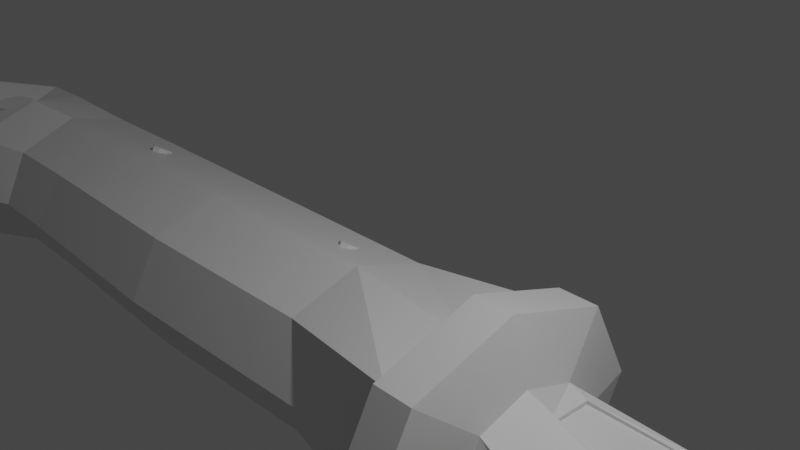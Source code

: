 # Source: cuchillo.blend  (saved by Blender 3.3.6; exported with 4.5.12 LTS)
import bpy
from mathutils import Matrix  # noqa: F401  (used for matrix-valued properties, if any)

bpy.ops.wm.read_factory_settings(use_empty=True)
scene = bpy.context.scene
scene.name = 'Scene'

# ---- collections
col_collection = bpy.data.collections.new('Collection'); scene.collection.children.link(col_collection)

# ---- materials (node trees are filled in below, after node groups)
mat_material = bpy.data.materials.new('Material')
mat_material.alpha_threshold = 0.0
mat_material.use_transparent_shadow = False
mat_material.roughness = 0.5
mat_material.line_color = (0.0, 0.0, 0.0, 1.0)

# ---- material node trees
mat_material.use_nodes = True; mat_material.node_tree.nodes.clear()
_N = mat_material.node_tree.nodes; _L = mat_material.node_tree.links
n0 = _N.new('ShaderNodeOutputMaterial'); n0.name = 'Material Output'; n0.location = (300, 300)
n1 = _N.new('ShaderNodeBsdfPrincipled'); n1.name = 'Principled BSDF'; n1.location = (10, 300)
n1.distribution = 'GGX'
n1.subsurface_method = 'RANDOM_WALK_SKIN'
n1.inputs[3].default_value = 1.45
n1.inputs[27].default_value = (0.0, 0.0, 0.0, 1.0)
n1.inputs[28].default_value = 1.0
_L.new(n1.outputs[0], n0.inputs[0])
n0.is_active_output = True

# ---- world
world_world = bpy.data.worlds.new('World'); scene.world = world_world
world_world.use_nodes = True; world_world.node_tree.nodes.clear()
_N = world_world.node_tree.nodes; _L = world_world.node_tree.links
n0 = _N.new('ShaderNodeOutputWorld'); n0.name = 'World Output'; n0.location = (300, 300)
n1 = _N.new('ShaderNodeBackground'); n1.name = 'Background'; n1.location = (10, 300)
n1.inputs[0].default_value = (0.05088, 0.05088, 0.05088, 1.0)
_L.new(n1.outputs[0], n0.inputs[0])
n0.is_active_output = True
world_world.color = (0.05088, 0.05088, 0.05088)
world_world.use_sun_shadow = False
world_world.sun_shadow_jitter_overblur = 0.0

# ---- cameras
cam_camera = bpy.data.cameras.new('Camera')
cam_camera.clip_end = 100.0
cam_camera.ortho_scale = 7.314

# ---- lights
light_light = bpy.data.lights.new('Light', 'POINT')
light_light.transmission_factor = 0.0
light_light.energy = 1000.0
light_light.shadow_soft_size = 0.1
light_light.shadow_maximum_resolution = 0.006
light_light.use_absolute_resolution = True

# ---- meshes
me_cube = bpy.data.meshes.new('Cube')
me_cube.from_pydata([(14.05, 1.186, 0.1044), (14.05, 1.186, -0.1044), (14.35, -1.055, 0.1044), (14.35, -1.055, -0.1044), (-0.3619, 0.6853, 0.4347), (-0.3619, 0.6853, -0.4347), (-0.6063, -0.6705, 0.5409), (-0.6063, -0.6705, -0.5409), (15.66, 1.218, 0.0985), (15.66, 1.218, -0.0985), (15.77, -0.9233, 0.0985), (15.77, -0.9233, -0.0985), (17.67, 1.1, 0.0629), (17.67, 1.1, -0.0629), (17.54, -0.7617, 0.0629), (17.54, -0.7617, -0.0629), (19.64, 0.7699, 0.03747), (19.64, 0.7699, -0.03747), (19.33, -0.3773, 0.03747), (19.33, -0.3773, -0.03747), (21.1, 0.2461, 0.004659), (21.1, 0.2461, -0.004659), (21.11, 0.2088, 0.004659), (21.11, 0.2088, -0.004659), (12.67, -1.049, -0.1044), (10.99, -1.042, -0.1274), (9.306, -1.036, -0.1274), (7.625, -1.03, -0.1274), (5.945, -1.023, -0.1274), (4.265, -1.017, -0.1919), (2.584, -1.011, -0.1919), (0.904, -1.004, -0.1919), (12.67, -1.049, 0.1044), (10.99, -1.042, 0.1274), (9.306, -1.036, 0.1274), (7.625, -1.03, 0.1274), (5.945, -1.023, 0.1274), (4.265, -1.017, 0.1919), (2.584, -1.011, 0.1919), (0.904, -1.004, 0.1919), (0.8926, 0.9421, -0.1919), (2.56, 0.973, -0.1919), (4.226, 1.004, -0.1919), (5.893, 1.035, -0.1274), (7.56, 1.066, -0.1274), (9.227, 1.097, -0.1274), (10.89, 1.127, -0.1274), (12.56, 1.158, -0.1044), (0.8926, 0.9421, 0.1919), (2.56, 0.973, 0.1919), (4.226, 1.004, 0.1919), (5.893, 1.035, 0.1274), (7.56, 1.066, 0.1274), (9.227, 1.097, 0.1274), (10.89, 1.127, 0.1274), (12.56, 1.158, 0.1044), (20.23, -0.09585, 0.0246), (20.37, 0.576, 0.0246), (20.23, -0.09585, -0.0246), (20.37, 0.576, -0.0246), (14.09, 0.1564, -0.1044), (14.09, 0.1564, 0.1044), (-0.364, 0.08321, 0.4347), (-0.364, 0.08321, -0.4347), (15.72, 0.1473, 0.0985), (15.72, 0.1473, -0.0985), (17.6, 0.1689, 0.0629), (17.6, 0.1689, -0.0629), (19.49, 0.1963, 0.03747), (19.49, 0.1963, -0.03747), (21.11, 0.2275, 0.004659), (21.11, 0.2275, -0.004659), (12.61, 0.1488, -0.1044), (10.94, 0.1402, -0.1274), (9.266, 0.1316, -0.1274), (7.592, 0.123, -0.1274), (5.918, 0.1144, -0.1274), (4.245, 0.1058, -0.1919), (2.571, 0.0972, -0.1919), (0.8972, 0.0886, -0.1919), (12.61, 0.1488, 0.1044), (10.94, 0.1402, 0.1274), (9.266, 0.1316, 0.1274), (7.592, 0.123, 0.1274), (5.918, 0.1144, 0.1274), (4.245, 0.1058, 0.1919), (2.571, 0.0972, 0.1919), (0.8972, 0.0886, 0.1919), (20.3, 0.2401, -0.0246), (20.3, 0.2401, 0.0246), (15.06, -0.9892, -0.1006), (14.94, 1.234, -0.1006), (15.06, -0.9892, 0.1006), (14.94, 1.234, 0.1006), (15.0, 0.1222, 0.1006), (15.0, 0.1222, -0.1006), (-0.6043, 0.003944, 0.7633), (-0.6023, 0.6784, 0.5409), (12.56, 1.222, 0.1044), (14.23, 1.249, 0.1044), (0.8906, 1.03, 0.1919), (2.558, 1.057, 0.1919), (4.224, 1.085, 0.1919), (5.891, 1.112, 0.1274), (7.558, 1.14, 0.1274), (9.225, 1.167, 0.1274), (10.89, 1.194, 0.1274), (14.29, 0.09715, 0.1044), (0.8973, 0.01277, 0.1919), (2.571, 0.02332, 0.1919), (4.245, 0.03387, 0.1919), (5.918, 0.04441, 0.1274), (7.592, 0.05496, 0.1274), (9.266, 0.06551, 0.1274), (10.94, 0.07605, 0.1274), (12.61, 0.0866, 0.1044), (12.56, 1.158, 0.09434), (12.61, 0.1488, 0.09434), (10.89, 1.127, 0.1157), (10.94, 0.1402, 0.1157), (5.893, 1.035, 0.1157), (5.918, 0.1144, 0.1157), (4.226, 1.004, 0.169), (4.245, 0.1058, 0.169), (2.56, 0.973, 0.169), (2.571, 0.0972, 0.169), (0.8926, 0.9421, 0.169), (0.8972, 0.0886, 0.169), (7.592, 0.123, 0.1157), (7.56, 1.066, 0.1157), (9.266, 0.1316, 0.1157), (9.227, 1.097, 0.1157), (-0.364, 0.08321, 0.3832), (-0.3619, 0.6853, 0.3832), (14.05, 1.186, 0.09434), (14.09, 0.1564, 0.09434), (-0.6043, 0.003944, -0.7633), (-0.6023, 0.6784, -0.5409), (-0.8319, -1.364, 1.091), (-0.8239, 1.367, 1.091), (12.56, 1.222, -0.1044), (-0.8279, 0.001715, 1.541), (14.23, 1.249, -0.1044), (0.8906, 1.03, -0.1919), (-1.372, -1.218, 0.9743), (-1.365, 1.219, 0.9743), (2.558, 1.057, -0.1919), (-1.368, 0.0004924, 0.9743), (4.224, 1.085, -0.1919), (5.891, 1.112, -0.1274), (-1.372, -1.365, 1.091), (-1.364, 1.366, 1.091), (7.558, 1.14, -0.1274), (-1.368, 0.0004923, 1.541), (-8.512, 0.1961, 0.9912), (9.225, 1.167, -0.1274), (10.89, 1.194, -0.1274), (-8.756, -0.8695, 0.7354), (-8.463, 0.8146, 0.7866), (14.29, 0.09715, -0.1044), (-9.939, 0.03693, 1.018), (0.8973, 0.01277, -0.1919), (2.571, 0.02332, -0.1919), (-9.85, -0.8611, 0.7213), (-10.03, 0.935, 0.7213), (4.245, 0.03387, -0.1919), (-10.72, -0.1818, 1.142), (5.918, 0.04441, -0.1274), (7.592, 0.05496, -0.1274), (-10.69, -1.192, 0.8087), (-10.75, 0.8285, 0.8087), (9.266, 0.06551, -0.1274), (10.94, 0.07605, -0.1274), (12.61, 0.0866, -0.1044), (-11.38, -1.213, 0.8168), (-11.29, 0.8284, 0.8168), (12.56, 1.158, -0.09434), (-12.18, -0.08114, 1.065), (12.61, 0.1488, -0.09434), (10.89, 1.127, -0.1157), (-12.22, -1.023, 0.7545), (-12.14, 0.8612, 0.7545), (10.94, 0.1402, -0.1157), (-3.43, 0.2265, 1.032), (-3.282, -0.8775, 0.7662), (-3.423, 0.8825, 0.8158), (5.893, 1.035, -0.1157), (5.918, 0.1144, -0.1157), (4.226, 1.004, -0.169), (-5.967, 0.1597, 1.042), (-5.94, 0.8243, 0.8234), (4.245, 0.1058, -0.169), (-5.99, -0.9578, 0.7735), (2.56, 0.973, -0.169), (2.571, 0.0972, -0.169), (14.23, 1.249, 0.0), (-0.6071, -0.9499, 0.0), (14.35, -1.055, 0.0), (-0.6015, 0.9577, 0.0), (15.66, 1.218, 0.0), (15.77, -0.9233, 0.0), (17.67, 1.1, 0.0), (17.54, -0.7617, 0.0), (19.64, 0.7699, 0.0), (19.33, -0.3773, 0.0), (21.1, 0.2461, 0.0), (21.11, 0.2088, 0.0), (0.8906, 1.03, 0.0), (2.558, 1.057, 0.0), (4.224, 1.085, 0.0), (5.891, 1.112, 0.0), (7.558, 1.14, 0.0), (9.225, 1.167, 0.0), (10.89, 1.194, 0.0), (12.56, 1.222, 0.0), (12.67, -1.049, 0.0), (10.99, -1.042, 0.0), (9.306, -1.036, 0.0), (7.625, -1.03, 0.0), (5.945, -1.023, 0.0), (4.265, -1.017, 0.0), (2.584, -1.011, 0.0), (0.904, -1.004, 0.0), (20.23, -0.09585, 0.0), (20.37, 0.576, 0.0), (21.11, 0.2275, 0.0), (14.94, 1.234, 0.0), (15.06, -0.9892, 0.0), (-0.8335, -1.929, 0.0), (-0.8222, 1.933, 0.0), (-1.374, -1.93, 0.0), (-1.363, 1.931, 0.0), (-1.372, -1.218, 0.0), (-1.365, 1.219, 0.0), (-8.786, -1.249, 0.0), (-8.58, 1.345, 0.0), (-9.813, -1.233, 0.0), (-10.06, 1.307, 0.0), (-10.68, -1.611, 0.0), (-10.77, 1.247, 0.0), (-11.4, -1.636, 0.0), (-11.28, 1.251, 0.0), (-12.49, -0.02467, 0.0), (-12.24, -1.414, 0.0), (-12.12, 1.252, 0.0), (-3.259, 1.434, 0.0), (-3.286, -1.274, 0.0), (-5.932, 1.376, 0.0), (-6.0, -1.358, 0.0), (0.8926, 0.9421, -0.169), (0.8972, 0.0886, -0.169), (7.592, 0.123, -0.1157), (7.56, 1.066, -0.1157), (9.266, 0.1316, -0.1157), (9.227, 1.097, -0.1157), (-0.364, 0.08321, -0.3832), (-0.3619, 0.6853, -0.3832), (14.05, 1.186, -0.09434), (14.09, 0.1564, -0.09434), (-0.8319, -1.364, -1.091), (-0.8239, 1.367, -1.091), (-0.8279, 0.001715, -1.541), (-1.372, -1.218, -0.9743), (-1.365, 1.219, -0.9743), (-1.368, 0.0004924, -0.9743), (-1.372, -1.365, -1.091), (-1.364, 1.366, -1.091), (-1.368, 0.0004923, -1.541), (-8.683, 0.04785, -1.038), (-8.756, -0.8695, -0.7354), (-8.61, 0.9652, -0.7354), (-9.939, 0.03693, -1.018), (-9.85, -0.8611, -0.7213), (-10.03, 0.935, -0.7213), (-10.72, -0.1818, -1.142), (-10.69, -1.192, -0.8087), (-10.75, 0.8285, -0.8087), (-11.34, -0.1923, -1.154), (-11.38, -1.213, -0.8168), (-11.29, 0.8284, -0.8168), (-12.18, -0.08114, -1.065), (-12.22, -1.023, -0.7545), (-12.14, 0.8612, -0.7545), (-3.272, 0.07992, -1.082), (-3.282, -0.8775, -0.7662), (-3.263, 1.037, -0.7662), (-5.966, 0.008713, -1.092), (-5.942, 0.9753, -0.7735), (-5.99, -0.9578, -0.7735), (-5.966, 0.008713, 1.092), (-8.683, 0.04785, 1.038), (-8.61, 0.9652, 0.7354), (-5.942, 0.9753, 0.7735), (-3.263, 1.037, 0.7662), (-3.272, 0.07992, 1.082), (-7.908, 0.1835, 1.007), (-7.851, 0.8148, 0.8006), (-7.503, 0.1852, 1.009), (-7.468, 0.818, 0.8021), (-5.568, -0.946, 0.7725), (-5.181, -0.9345, 0.7714), (-4.794, -0.9231, 0.7704), (-4.407, -0.9116, 0.7693), (-4.02, -0.9001, 0.7683), (-3.634, -0.8887, 0.7672), (-3.622, 0.0701, 1.083), (-4.007, 0.05993, 1.085), (-4.392, 0.04975, 1.086), (-4.776, 0.03958, 1.088), (-5.161, 0.02941, 1.089), (-5.546, 0.01924, 1.091), (-3.611, 1.029, 0.7672), (-3.993, 1.02, 0.7683), (-4.376, 1.011, 0.7693), (-4.759, 1.002, 0.7704), (-5.142, 0.9934, 0.7714), (-5.524, 0.9845, 0.7725), (-3.638, -1.286, 0.0), (-4.026, -1.298, 0.0), (-4.414, -1.31, 0.0), (-4.801, -1.322, 0.0), (-5.189, -1.334, 0.0), (-5.577, -1.346, 0.0), (-3.606, 1.426, 0.0), (-3.988, 1.418, 0.0), (-4.37, 1.409, 0.0), (-4.751, 1.401, 0.0), (-5.133, 1.393, 0.0), (-5.515, 1.384, 0.0), (-5.568, -0.946, -0.7725), (-5.181, -0.9345, -0.7714), (-4.794, -0.9231, -0.7704), (-4.407, -0.9116, -0.7693), (-4.02, -0.9001, -0.7683), (-3.634, -0.8887, -0.7672), (-3.622, 0.0701, -1.083), (-4.007, 0.05993, -1.085), (-4.392, 0.04975, -1.086), (-4.776, 0.03958, -1.088), (-5.161, 0.02941, -1.089), (-5.546, 0.01924, -1.091), (-3.611, 1.029, -0.7672), (-3.993, 1.02, -0.7683), (-4.376, 1.011, -0.7693), (-4.759, 1.002, -0.7704), (-5.142, 0.9934, -0.7714), (-5.524, 0.9845, -0.7725), (-3.757, 0.2173, 1.033), (-4.119, 0.2077, 1.035), (-4.482, 0.1982, 1.036), (-4.844, 0.1887, 1.038), (-5.207, 0.1791, 1.039), (-5.569, 0.1696, 1.041), (-3.748, 0.8745, 0.8169), (-4.107, 0.8662, 0.8179), (-4.467, 0.8579, 0.819), (-4.827, 0.8496, 0.8201), (-5.186, 0.8413, 0.8212), (-5.546, 0.833, 0.8223), (-6.354, 0.0143, 1.085), (-6.742, 0.0199, 1.077), (-7.13, 0.02549, 1.069), (-7.519, 0.03108, 1.061), (-7.907, 0.03667, 1.054), (-8.295, 0.04226, 1.046), (-6.323, 0.9738, 0.7681), (-6.704, 0.9724, 0.7626), (-7.086, 0.9709, 0.7572), (-7.467, 0.9695, 0.7517), (-7.848, 0.9681, 0.7463), (-8.229, 0.9666, 0.7408), (-6.354, 0.0143, -1.085), (-6.742, 0.0199, -1.077), (-7.13, 0.02549, -1.069), (-7.519, 0.03108, -1.061), (-7.907, 0.03667, -1.054), (-8.295, 0.04226, -1.046), (-8.361, -0.8821, 0.7408), (-7.965, -0.8947, 0.7463), (-7.57, -0.9073, 0.7517), (-7.175, -0.92, 0.7572), (-6.78, -0.9326, 0.7626), (-6.385, -0.9452, 0.7681), (-6.311, 1.371, 0.0), (-6.689, 1.367, 0.0), (-7.067, 1.363, 0.0), (-7.445, 1.358, 0.0), (-7.823, 1.354, 0.0), (-8.202, 1.35, 0.0), (-6.398, -1.343, 0.0), (-6.796, -1.327, 0.0), (-7.194, -1.312, 0.0), (-7.592, -1.296, 0.0), (-7.99, -1.281, 0.0), (-8.388, -1.265, 0.0), (-6.323, 0.9738, -0.7681), (-6.704, 0.9724, -0.7626), (-7.086, 0.9709, -0.7572), (-7.467, 0.9695, -0.7517), (-7.848, 0.9681, -0.7463), (-8.229, 0.9666, -0.7408), (-8.361, -0.8821, -0.7408), (-7.965, -0.8947, -0.7463), (-7.57, -0.9073, -0.7517), (-7.175, -0.92, -0.7572), (-6.78, -0.9326, -0.7626), (-6.385, -0.9452, -0.7681), (-6.328, 0.8228, 0.8177), (-6.349, 0.1651, 1.035), (-6.711, 0.8214, 0.8122), (-6.736, 0.1707, 1.027), (-7.093, 0.8199, 0.8066), (-7.123, 0.1762, 1.019), (-8.293, 0.1915, 0.9968), (-8.241, 0.8147, 0.7917), (-11.33, -0.1396, 0.7888)], [], [(108, 96, 6, 39), (222, 39, 6, 196), (196, 6, 138, 228), (13, 17, 69, 67), (5, 137, 143, 40), (214, 98, 99, 195), (64, 10, 14, 66), (94, 92, 10, 64), (72, 178, 258, 60), (226, 93, 8, 199), (66, 14, 18, 68), (199, 8, 12, 201), (220, 221, 30, 29), (222, 196, 7, 31), (89, 56, 22, 70), (201, 12, 16, 203), (159, 3, 24, 173), (214, 195, 142, 140), (225, 70, 22, 206), (224, 57, 20, 205), (9, 13, 67, 65), (217, 218, 27, 26), (198, 97, 100, 207), (207, 100, 101, 208), (208, 101, 102, 209), (209, 102, 103, 210), (210, 103, 104, 211), (211, 104, 105, 212), (212, 105, 106, 213), (213, 106, 98, 214), (168, 27, 28, 167), (165, 29, 30, 162), (162, 30, 31, 161), (69, 88, 58, 19), (44, 252, 186, 43), (43, 186, 188, 42), (63, 255, 250, 79), (91, 9, 65, 95), (197, 2, 32, 215), (215, 32, 33, 216), (216, 33, 34, 217), (217, 34, 35, 218), (218, 35, 36, 219), (219, 36, 37, 220), (220, 37, 38, 221), (221, 38, 39, 222), (107, 115, 32, 2), (115, 114, 33, 32), (114, 113, 34, 33), (113, 112, 35, 34), (112, 111, 36, 35), (111, 110, 37, 36), (110, 109, 38, 37), (109, 108, 39, 38), (218, 219, 28, 27), (42, 188, 193, 41), (203, 16, 57, 224), (68, 18, 56, 89), (16, 68, 89, 57), (142, 91, 95, 159), (52, 51, 120, 129), (85, 84, 121, 123), (51, 50, 122, 120), (203, 224, 59, 17), (86, 85, 123, 125), (62, 87, 127, 132), (205, 225, 71, 21), (78, 194, 191, 77), (77, 191, 187, 76), (17, 59, 88, 69), (167, 28, 29, 165), (171, 26, 27, 168), (195, 226, 91, 142), (205, 20, 70, 225), (221, 222, 31, 30), (57, 89, 70, 20), (219, 220, 29, 28), (12, 66, 68, 16), (93, 94, 64, 8), (8, 64, 66, 12), (40, 143, 146, 41), (59, 21, 71, 88), (43, 149, 152, 44), (50, 49, 124, 122), (63, 136, 137, 5), (99, 107, 94, 93), (195, 99, 93, 226), (41, 193, 249, 40), (107, 2, 92, 94), (47, 140, 142, 1), (87, 86, 125, 127), (80, 61, 135, 117), (49, 48, 126, 124), (62, 4, 97, 96), (55, 0, 99, 98), (4, 48, 100, 97), (48, 49, 101, 100), (49, 50, 102, 101), (50, 51, 103, 102), (51, 52, 104, 103), (52, 53, 105, 104), (53, 54, 106, 105), (54, 55, 98, 106), (0, 61, 107, 99), (86, 87, 108, 109), (85, 86, 109, 110), (84, 85, 110, 111), (83, 84, 111, 112), (82, 83, 112, 113), (81, 82, 113, 114), (80, 81, 114, 115), (61, 80, 115, 107), (87, 62, 96, 108), (124, 126, 127, 125), (122, 124, 125, 123), (120, 122, 123, 121), (116, 118, 119, 117), (134, 116, 117, 135), (126, 133, 132, 127), (129, 128, 130, 131), (128, 129, 120, 121), (131, 130, 119, 118), (84, 83, 128, 121), (53, 52, 129, 131), (4, 62, 132, 133), (83, 82, 130, 128), (54, 53, 131, 118), (0, 55, 116, 134), (82, 81, 119, 130), (55, 54, 118, 116), (48, 4, 133, 126), (81, 80, 117, 119), (61, 0, 134, 135), (75, 168, 167, 76), (77, 165, 162, 78), (6, 96, 141, 138), (44, 152, 155, 45), (42, 148, 149, 43), (96, 97, 139, 141), (377, 364, 290, 157), (1, 142, 159, 60), (138, 141, 153, 150), (141, 139, 151, 153), (228, 138, 150, 230), (78, 162, 161, 79), (45, 155, 156, 46), (233, 145, 151, 231), (145, 147, 153, 151), (76, 167, 165, 77), (147, 144, 150, 153), (234, 157, 163, 236), (290, 291, 164, 160), (394, 377, 157, 234), (376, 268, 270, 400), (401, 269, 268, 376), (73, 182, 178, 72), (160, 164, 170, 166), (163, 160, 166, 169), (60, 159, 173, 72), (79, 161, 136, 63), (72, 173, 172, 73), (157, 290, 160, 163), (251, 187, 186, 252), (252, 254, 253, 251), (236, 163, 169, 238), (186, 187, 191, 188), (176, 178, 182, 179), (188, 191, 194, 193), (249, 250, 255, 256), (238, 169, 174, 240), (242, 177, 181, 244), (243, 180, 177, 242), (240, 174, 180, 243), (5, 256, 255, 63), (75, 251, 253, 74), (76, 187, 251, 75), (74, 253, 182, 73), (47, 176, 179, 46), (40, 249, 256, 5), (232, 144, 184, 246), (144, 147, 294, 184), (147, 145, 293, 294), (7, 259, 261, 136), (259, 265, 267, 261), (261, 267, 266, 260), (322, 299, 192, 248), (299, 310, 289, 192), (136, 261, 260, 137), (316, 328, 247, 292), (1, 257, 176, 47), (145, 233, 245, 293), (175, 241, 244, 181), (254, 179, 182, 253), (45, 254, 252, 44), (46, 179, 254, 45), (257, 258, 178, 176), (164, 237, 239, 170), (193, 194, 250, 249), (170, 239, 241, 175), (291, 235, 237, 164), (370, 388, 235, 291), (60, 258, 257, 1), (73, 172, 171, 74), (74, 171, 168, 75), (144, 232, 230, 150), (46, 156, 140, 47), (139, 229, 231, 151), (2, 197, 227, 92), (159, 95, 90, 3), (97, 198, 229, 139), (172, 25, 26, 171), (216, 217, 26, 25), (18, 204, 223, 56), (207, 208, 146, 143), (208, 209, 148, 146), (209, 210, 149, 148), (210, 211, 152, 149), (211, 212, 155, 152), (212, 213, 156, 155), (213, 214, 140, 156), (197, 215, 24, 3), (95, 65, 11, 90), (226, 199, 9, 91), (67, 69, 19, 15), (199, 201, 13, 9), (88, 71, 23, 58), (201, 203, 17, 13), (225, 206, 23, 71), (224, 205, 21, 59), (56, 223, 206, 22), (215, 216, 25, 24), (173, 24, 25, 172), (14, 202, 204, 18), (196, 228, 259, 7), (10, 200, 202, 14), (161, 31, 7, 136), (79, 250, 194, 78), (92, 227, 200, 10), (65, 67, 15, 11), (41, 146, 148, 42), (198, 207, 143, 137), (228, 230, 265, 259), (233, 231, 266, 263), (263, 266, 267, 264), (264, 267, 265, 262), (234, 236, 272, 269), (268, 271, 273, 270), (394, 234, 269, 401), (271, 274, 276, 273), (272, 275, 274, 271), (269, 272, 271, 268), (236, 238, 275, 272), (277, 280, 282, 279), (278, 281, 280, 277), (275, 278, 277, 274), (274, 277, 279, 276), (238, 240, 278, 275), (242, 244, 282, 280), (243, 242, 280, 281), (240, 243, 281, 278), (232, 246, 284, 262), (262, 284, 283, 264), (264, 283, 285, 263), (322, 248, 288, 329), (329, 288, 286, 340), (340, 286, 287, 346), (346, 287, 247, 328), (263, 285, 245, 233), (279, 282, 244, 241), (273, 276, 239, 237), (276, 279, 241, 239), (270, 273, 237, 235), (400, 270, 235, 388), (262, 265, 230, 232), (260, 266, 231, 229), (3, 90, 227, 197), (137, 260, 229, 198), (19, 58, 223, 204), (58, 23, 206, 223), (15, 19, 204, 202), (11, 15, 202, 200), (90, 11, 200, 227), (352, 358, 190, 189), (189, 408, 359, 289), (154, 158, 291, 290), (158, 414, 370, 291), (185, 183, 294, 293), (352, 189, 289, 310), (353, 185, 293, 311), (413, 414, 158, 154), (297, 298, 296, 295), (190, 407, 408, 189), (190, 358, 316, 292), (358, 357, 315, 316), (357, 356, 314, 315), (356, 355, 313, 314), (355, 354, 312, 313), (354, 353, 311, 312), (183, 347, 305, 294), (347, 348, 306, 305), (348, 349, 307, 306), (349, 350, 308, 307), (350, 351, 309, 308), (351, 352, 310, 309), (183, 185, 353, 347), (347, 353, 354, 348), (348, 354, 355, 349), (349, 355, 356, 350), (350, 356, 357, 351), (351, 357, 358, 352), (285, 341, 323, 245), (341, 342, 324, 323), (342, 343, 325, 324), (343, 344, 326, 325), (344, 345, 327, 326), (345, 346, 328, 327), (283, 335, 341, 285), (335, 336, 342, 341), (336, 337, 343, 342), (337, 338, 344, 343), (338, 339, 345, 344), (339, 340, 346, 345), (284, 334, 335, 283), (334, 333, 336, 335), (333, 332, 337, 336), (332, 331, 338, 337), (331, 330, 339, 338), (330, 329, 340, 339), (246, 317, 334, 284), (317, 318, 333, 334), (318, 319, 332, 333), (319, 320, 331, 332), (320, 321, 330, 331), (321, 322, 329, 330), (293, 245, 323, 311), (311, 323, 324, 312), (312, 324, 325, 313), (313, 325, 326, 314), (314, 326, 327, 315), (315, 327, 328, 316), (184, 294, 305, 304), (304, 305, 306, 303), (303, 306, 307, 302), (302, 307, 308, 301), (301, 308, 309, 300), (300, 309, 310, 299), (246, 184, 304, 317), (317, 304, 303, 318), (318, 303, 302, 319), (319, 302, 301, 320), (320, 301, 300, 321), (321, 300, 299, 322), (287, 395, 383, 247), (395, 396, 384, 383), (396, 397, 385, 384), (397, 398, 386, 385), (398, 399, 387, 386), (399, 400, 388, 387), (248, 389, 406, 288), (389, 390, 405, 406), (390, 391, 404, 405), (391, 392, 403, 404), (392, 393, 402, 403), (393, 394, 401, 402), (292, 247, 383, 365), (365, 383, 384, 366), (366, 384, 385, 367), (367, 385, 386, 368), (368, 386, 387, 369), (369, 387, 388, 370), (288, 406, 371, 286), (406, 405, 372, 371), (405, 404, 373, 372), (404, 403, 374, 373), (403, 402, 375, 374), (402, 401, 376, 375), (286, 371, 395, 287), (371, 372, 396, 395), (372, 373, 397, 396), (373, 374, 398, 397), (374, 375, 399, 398), (375, 376, 400, 399), (248, 192, 382, 389), (389, 382, 381, 390), (390, 381, 380, 391), (391, 380, 379, 392), (392, 379, 378, 393), (393, 378, 377, 394), (192, 289, 359, 382), (382, 359, 360, 381), (381, 360, 361, 380), (380, 361, 362, 379), (379, 362, 363, 378), (378, 363, 364, 377), (408, 407, 409, 410), (365, 407, 190, 292), (359, 408, 410, 360), (360, 410, 412, 361), (366, 409, 407, 365), (410, 409, 411, 412), (412, 411, 298, 297), (367, 411, 409, 366), (361, 412, 297, 362), (295, 296, 414, 413), (364, 413, 154, 290), (370, 414, 296, 369), (369, 296, 298, 368), (363, 295, 413, 364), (362, 297, 295, 363), (368, 298, 411, 367), (166, 170, 175, 415), (166, 415, 174, 169), (415, 175, 181, 177), (174, 415, 177, 180)])
_uv = me_cube.uv_layers.new(name='UVMap')
_uv.uv.foreach_set('vector', [0.8472, 0.625, 0.875, 0.625, 0.875, 0.75, 0.8472, 0.75, 0.5, 0.9722, 0.625, 0.9722, 0.625, 1.0, 0.5, 1.0, 0.5, 1.0, 0.625, 1.0, 0.625, 1.0, 0.5, 1.0, 0.625, 0.5, 0.625, 0.5, 0.625, 0.625, 0.625, 0.625, 0.8719, 0.523, 0.875, 0.5, 0.8472, 0.5, 0.8472, 0.5227, 0.5, 0.4722, 0.625, 0.4722, 0.625, 0.5, 0.5, 0.5, 0.625, 0.625, 0.625, 0.75, 0.625, 0.75, 0.625, 0.625, 0.625, 0.625, 0.625, 0.75, 0.625, 0.75, 0.625, 0.625, 0.6527, 0.6047, 0.6527, 0.6047, 0.6281, 0.6049, 0.6281, 0.6049, 0.5, 0.5, 0.625, 0.5, 0.625, 0.5, 0.5, 0.5, 0.625, 0.625, 0.625, 0.75, 0.625, 0.75, 0.625, 0.625, 0.5, 0.5, 0.625, 0.5, 0.625, 0.5, 0.5, 0.5, 0.5, 0.9167, 0.5, 0.9444, 0.625, 0.9444, 0.625, 0.9167, 0.5, 0.9722, 0.5, 1.0, 0.625, 1.0, 0.625, 0.9722, 0.625, 0.625, 0.625, 0.75, 0.625, 0.75, 0.625, 0.625, 0.5, 0.5, 0.625, 0.5, 0.625, 0.5, 0.5, 0.5, 0.625, 0.625, 0.625, 0.75, 0.6528, 0.75, 0.6528, 0.625, 0.5, 0.4722, 0.5, 0.5, 0.625, 0.5, 0.625, 0.4722, 0.5, 0.625, 0.625, 0.625, 0.625, 0.75, 0.5, 0.75, 0.5, 0.5, 0.625, 0.5, 0.625, 0.5, 0.5, 0.5, 0.625, 0.5, 0.625, 0.5, 0.625, 0.625, 0.625, 0.625, 0.5, 0.8333, 0.5, 0.8611, 0.625, 0.8611, 0.625, 0.8333, 0.5, 0.25, 0.625, 0.25, 0.625, 0.2778, 0.5, 0.2778, 0.5, 0.2778, 0.625, 0.2778, 0.625, 0.3056, 0.5, 0.3056, 0.5, 0.3056, 0.625, 0.3056, 0.625, 0.3333, 0.5, 0.3333, 0.5, 0.3333, 0.625, 0.3333, 0.625, 0.3611, 0.5, 0.3611, 0.5, 0.3611, 0.625, 0.3611, 0.625, 0.3889, 0.5, 0.3889, 0.5, 0.3889, 0.625, 0.3889, 0.625, 0.4167, 0.5, 0.4167, 0.5, 0.4167, 0.625, 0.4167, 0.625, 0.4444, 0.5, 0.4444, 0.5, 0.4444, 0.625, 0.4444, 0.625, 0.4722, 0.5, 0.4722, 0.7361, 0.625, 0.7361, 0.75, 0.7639, 0.75, 0.7639, 0.625, 0.7917, 0.625, 0.7917, 0.75, 0.8194, 0.75, 0.8194, 0.625, 0.8194, 0.625, 0.8194, 0.75, 0.8472, 0.75, 0.8472, 0.625, 0.625, 0.625, 0.625, 0.625, 0.625, 0.75, 0.625, 0.75, 0.7362, 0.5213, 0.7362, 0.5213, 0.7639, 0.5216, 0.7639, 0.5216, 0.7639, 0.5216, 0.7639, 0.5216, 0.7917, 0.5219, 0.7917, 0.5219, 0.8719, 0.602, 0.8719, 0.602, 0.8472, 0.6023, 0.8472, 0.6023, 0.625, 0.5, 0.625, 0.5, 0.625, 0.625, 0.625, 0.625, 0.5, 0.75, 0.625, 0.75, 0.625, 0.7778, 0.5, 0.7778, 0.5, 0.7778, 0.625, 0.7778, 0.625, 0.8056, 0.5, 0.8056, 0.5, 0.8056, 0.625, 0.8056, 0.625, 0.8333, 0.5, 0.8333, 0.5, 0.8333, 0.625, 0.8333, 0.625, 0.8611, 0.5, 0.8611, 0.5, 0.8611, 0.625, 0.8611, 0.625, 0.8889, 0.5, 0.8889, 0.5, 0.8889, 0.625, 0.8889, 0.625, 0.9167, 0.5, 0.9167, 0.5, 0.9167, 0.625, 0.9167, 0.625, 0.9444, 0.5, 0.9444, 0.5, 0.9444, 0.625, 0.9444, 0.625, 0.9722, 0.5, 0.9722, 0.625, 0.625, 0.6528, 0.625, 0.6528, 0.75, 0.625, 0.75, 0.6528, 0.625, 0.6806, 0.625, 0.6806, 0.75, 0.6528, 0.75, 0.6806, 0.625, 0.7083, 0.625, 0.7083, 0.75, 0.6806, 0.75, 0.7083, 0.625, 0.7361, 0.625, 0.7361, 0.75, 0.7083, 0.75, 0.7361, 0.625, 0.7639, 0.625, 0.7639, 0.75, 0.7361, 0.75, 0.7639, 0.625, 0.7917, 0.625, 0.7917, 0.75, 0.7639, 0.75, 0.7917, 0.625, 0.8194, 0.625, 0.8194, 0.75, 0.7917, 0.75, 0.8194, 0.625, 0.8472, 0.625, 0.8472, 0.75, 0.8194, 0.75, 0.5, 0.8611, 0.5, 0.8889, 0.625, 0.8889, 0.625, 0.8611, 0.7917, 0.5219, 0.7917, 0.5219, 0.8194, 0.5223, 0.8194, 0.5223, 0.5, 0.5, 0.625, 0.5, 0.625, 0.5, 0.5, 0.5, 0.625, 0.625, 0.625, 0.75, 0.625, 0.75, 0.625, 0.625, 0.625, 0.5, 0.625, 0.625, 0.625, 0.625, 0.625, 0.5, 0.625, 0.5, 0.625, 0.5, 0.625, 0.625, 0.625, 0.625, 0.7362, 0.5213, 0.7639, 0.5216, 0.7639, 0.5216, 0.7362, 0.5213, 0.7916, 0.6031, 0.7638, 0.6034, 0.7638, 0.6034, 0.7916, 0.6031, 0.7639, 0.5216, 0.7917, 0.5219, 0.7917, 0.5219, 0.7639, 0.5216, 0.5, 0.5, 0.5, 0.5, 0.625, 0.5, 0.625, 0.5, 0.8194, 0.6027, 0.7916, 0.6031, 0.7916, 0.6031, 0.8194, 0.6027, 0.8719, 0.602, 0.8472, 0.6023, 0.8472, 0.6023, 0.8719, 0.602, 0.5, 0.5, 0.5, 0.625, 0.625, 0.625, 0.625, 0.5, 0.8194, 0.6027, 0.8194, 0.6027, 0.7916, 0.6031, 0.7916, 0.6031, 0.7916, 0.6031, 0.7916, 0.6031, 0.7638, 0.6034, 0.7638, 0.6034, 0.625, 0.5, 0.625, 0.5, 0.625, 0.625, 0.625, 0.625, 0.7639, 0.625, 0.7639, 0.75, 0.7917, 0.75, 0.7917, 0.625, 0.7083, 0.625, 0.7083, 0.75, 0.7361, 0.75, 0.7361, 0.625, 0.5, 0.5, 0.5, 0.5, 0.625, 0.5, 0.625, 0.5, 0.5, 0.5, 0.625, 0.5, 0.625, 0.625, 0.5, 0.625, 0.5, 0.9444, 0.5, 0.9722, 0.625, 0.9722, 0.625, 0.9444, 0.625, 0.5, 0.625, 0.625, 0.625, 0.625, 0.625, 0.5, 0.5, 0.8889, 0.5, 0.9167, 0.625, 0.9167, 0.625, 0.8889, 0.625, 0.5, 0.625, 0.625, 0.625, 0.625, 0.625, 0.5, 0.625, 0.5, 0.625, 0.625, 0.625, 0.625, 0.625, 0.5, 0.625, 0.5, 0.625, 0.625, 0.625, 0.625, 0.625, 0.5, 0.8472, 0.5227, 0.8472, 0.5, 0.8194, 0.5, 0.8194, 0.5223, 0.625, 0.5, 0.625, 0.5, 0.625, 0.625, 0.625, 0.625, 0.7639, 0.5216, 0.7639, 0.5, 0.7361, 0.5, 0.7362, 0.5213, 0.7917, 0.5219, 0.8194, 0.5223, 0.8194, 0.5223, 0.7917, 0.5219, 0.8719, 0.602, 0.875, 0.625, 0.875, 0.5, 0.8719, 0.523, 0.625, 0.5, 0.625, 0.625, 0.625, 0.625, 0.625, 0.5, 0.5, 0.5, 0.625, 0.5, 0.625, 0.5, 0.5, 0.5, 0.8194, 0.5223, 0.8194, 0.5223, 0.8472, 0.5227, 0.8472, 0.5227, 0.625, 0.625, 0.625, 0.75, 0.625, 0.75, 0.625, 0.625, 0.6529, 0.5203, 0.6528, 0.5, 0.625, 0.5, 0.6281, 0.5201, 0.8472, 0.6023, 0.8194, 0.6027, 0.8194, 0.6027, 0.8472, 0.6023, 0.6527, 0.6047, 0.6281, 0.6049, 0.6281, 0.6049, 0.6527, 0.6047, 0.8194, 0.5223, 0.8472, 0.5227, 0.8472, 0.5227, 0.8194, 0.5223, 0.8719, 0.602, 0.8719, 0.523, 0.875, 0.5, 0.875, 0.625, 0.6529, 0.5203, 0.6281, 0.5201, 0.625, 0.5, 0.6528, 0.5, 0.8719, 0.523, 0.8472, 0.5227, 0.8472, 0.5, 0.875, 0.5, 0.8472, 0.5227, 0.8194, 0.5223, 0.8194, 0.5, 0.8472, 0.5, 0.8194, 0.5223, 0.7917, 0.5219, 0.7917, 0.5, 0.8194, 0.5, 0.7917, 0.5219, 0.7639, 0.5216, 0.7639, 0.5, 0.7917, 0.5, 0.7639, 0.5216, 0.7362, 0.5213, 0.7361, 0.5, 0.7639, 0.5, 0.7362, 0.5213, 0.7084, 0.5209, 0.7083, 0.5, 0.7361, 0.5, 0.7084, 0.5209, 0.6806, 0.5206, 0.6806, 0.5, 0.7083, 0.5, 0.6806, 0.5206, 0.6529, 0.5203, 0.6528, 0.5, 0.6806, 0.5, 0.6281, 0.5201, 0.6281, 0.6049, 0.625, 0.625, 0.625, 0.5, 0.8194, 0.6027, 0.8472, 0.6023, 0.8472, 0.625, 0.8194, 0.625, 0.7916, 0.6031, 0.8194, 0.6027, 0.8194, 0.625, 0.7917, 0.625, 0.7638, 0.6034, 0.7916, 0.6031, 0.7917, 0.625, 0.7639, 0.625, 0.736, 0.6037, 0.7638, 0.6034, 0.7639, 0.625, 0.7361, 0.625, 0.7082, 0.6041, 0.736, 0.6037, 0.7361, 0.625, 0.7083, 0.625, 0.6804, 0.6044, 0.7082, 0.6041, 0.7083, 0.625, 0.6806, 0.625, 0.6527, 0.6047, 0.6804, 0.6044, 0.6806, 0.625, 0.6528, 0.625, 0.6281, 0.6049, 0.6527, 0.6047, 0.6528, 0.625, 0.625, 0.625, 0.8472, 0.6023, 0.8719, 0.602, 0.875, 0.625, 0.8472, 0.625, 0.8194, 0.5223, 0.8472, 0.5227, 0.8472, 0.6023, 0.8194, 0.6027, 0.7917, 0.5219, 0.8194, 0.5223, 0.8194, 0.6027, 0.7916, 0.6031, 0.7639, 0.5216, 0.7917, 0.5219, 0.7916, 0.6031, 0.7638, 0.6034, 0.6529, 0.5203, 0.6806, 0.5206, 0.6804, 0.6044, 0.6527, 0.6047, 0.6281, 0.5201, 0.6529, 0.5203, 0.6527, 0.6047, 0.6281, 0.6049, 0.8472, 0.5227, 0.8719, 0.523, 0.8719, 0.602, 0.8472, 0.6023, 0.7362, 0.5213, 0.736, 0.6037, 0.7082, 0.6041, 0.7084, 0.5209, 0.736, 0.6037, 0.7362, 0.5213, 0.7639, 0.5216, 0.7638, 0.6034, 0.7084, 0.5209, 0.7082, 0.6041, 0.6804, 0.6044, 0.6806, 0.5206, 0.7638, 0.6034, 0.736, 0.6037, 0.736, 0.6037, 0.7638, 0.6034, 0.7084, 0.5209, 0.7362, 0.5213, 0.7362, 0.5213, 0.7084, 0.5209, 0.8719, 0.523, 0.8719, 0.602, 0.8719, 0.602, 0.8719, 0.523, 0.736, 0.6037, 0.7082, 0.6041, 0.7082, 0.6041, 0.736, 0.6037, 0.6806, 0.5206, 0.7084, 0.5209, 0.7084, 0.5209, 0.6806, 0.5206, 0.6281, 0.5201, 0.6529, 0.5203, 0.6529, 0.5203, 0.6281, 0.5201, 0.7082, 0.6041, 0.6804, 0.6044, 0.6804, 0.6044, 0.7082, 0.6041, 0.6529, 0.5203, 0.6806, 0.5206, 0.6806, 0.5206, 0.6529, 0.5203, 0.8472, 0.5227, 0.8719, 0.523, 0.8719, 0.523, 0.8472, 0.5227, 0.6804, 0.6044, 0.6527, 0.6047, 0.6527, 0.6047, 0.6804, 0.6044, 0.6281, 0.6049, 0.6281, 0.5201, 0.6281, 0.5201, 0.6281, 0.6049, 0.736, 0.6037, 0.7361, 0.625, 0.7639, 0.625, 0.7638, 0.6034, 0.7916, 0.6031, 0.7917, 0.625, 0.8194, 0.625, 0.8194, 0.6027, 0.875, 0.75, 0.875, 0.625, 0.875, 0.625, 0.875, 0.75, 0.7362, 0.5213, 0.7361, 0.5, 0.7083, 0.5, 0.7084, 0.5209, 0.7917, 0.5219, 0.7917, 0.5, 0.7639, 0.5, 0.7639, 0.5216, 0.875, 0.625, 0.875, 0.5, 0.875, 0.5, 0.875, 0.625, 0.5953, 0.02975, 0.5953, 0.125, 0.5953, 0.125, 0.5953, 0.02975, 0.6281, 0.5201, 0.625, 0.5, 0.625, 0.625, 0.6281, 0.6049, 0.875, 0.75, 0.875, 0.625, 0.875, 0.625, 0.875, 0.75, 0.875, 0.625, 0.875, 0.5, 0.875, 0.5, 0.875, 0.625, 0.5, 1.0, 0.625, 1.0, 0.625, 1.0, 0.5, 1.0, 0.8194, 0.6027, 0.8194, 0.625, 0.8472, 0.625, 0.8472, 0.6023, 0.7084, 0.5209, 0.7083, 0.5, 0.6806, 0.5, 0.6806, 0.5206, 0.5, 0.2203, 0.5953, 0.2203, 0.625, 0.25, 0.5, 0.25, 0.5953, 0.2203, 0.5953, 0.125, 0.625, 0.125, 0.625, 0.25, 0.7638, 0.6034, 0.7639, 0.625, 0.7917, 0.625, 0.7916, 0.6031, 0.5953, 0.125, 0.5953, 0.02975, 0.625, 0.0, 0.625, 0.125, 0.5, 0.02975, 0.5953, 0.02975, 0.5953, 0.02975, 0.5, 0.02975, 0.5953, 0.125, 0.5953, 0.2203, 0.5953, 0.2203, 0.5953, 0.125, 0.5, 0.02975, 0.5953, 0.02975, 0.5953, 0.02975, 0.5, 0.02975, 0.5953, 0.125, 0.5953, 0.125, 0.5953, 0.2203, 0.5953, 0.2203, 0.5953, 0.02975, 0.5953, 0.02975, 0.5953, 0.125, 0.5953, 0.125, 0.6804, 0.6044, 0.6804, 0.6044, 0.6527, 0.6047, 0.6527, 0.6047, 0.5953, 0.125, 0.5953, 0.2203, 0.5953, 0.2203, 0.5953, 0.125, 0.5953, 0.02975, 0.5953, 0.125, 0.5953, 0.125, 0.5953, 0.02975, 0.6281, 0.6049, 0.625, 0.625, 0.6528, 0.625, 0.6527, 0.6047, 0.8472, 0.6023, 0.8472, 0.625, 0.875, 0.625, 0.8719, 0.602, 0.6527, 0.6047, 0.6528, 0.625, 0.6806, 0.625, 0.6804, 0.6044, 0.5953, 0.02975, 0.5953, 0.125, 0.5953, 0.125, 0.5953, 0.02975, 0.736, 0.6037, 0.7638, 0.6034, 0.7639, 0.5216, 0.7362, 0.5213, 0.7362, 0.5213, 0.7084, 0.5209, 0.7082, 0.6041, 0.736, 0.6037, 0.5, 0.02975, 0.5953, 0.02975, 0.5953, 0.02975, 0.5, 0.02975, 0.7639, 0.5216, 0.7638, 0.6034, 0.7916, 0.6031, 0.7917, 0.5219, 0.6529, 0.5203, 0.6527, 0.6047, 0.6804, 0.6044, 0.6806, 0.5206, 0.7917, 0.5219, 0.7916, 0.6031, 0.8194, 0.6027, 0.8194, 0.5223, 0.8472, 0.5227, 0.8472, 0.6023, 0.8719, 0.602, 0.8719, 0.523, 0.5, 0.02975, 0.5953, 0.02975, 0.5953, 0.02975, 0.5, 0.02975, 0.5, 0.125, 0.5953, 0.125, 0.5953, 0.2203, 0.5, 0.2203, 0.5, 0.02975, 0.5953, 0.02975, 0.5953, 0.125, 0.5, 0.125, 0.5, 0.02975, 0.5953, 0.02975, 0.5953, 0.02975, 0.5, 0.02975, 0.8719, 0.523, 0.8719, 0.523, 0.8719, 0.602, 0.8719, 0.602, 0.736, 0.6037, 0.736, 0.6037, 0.7082, 0.6041, 0.7082, 0.6041, 0.7638, 0.6034, 0.7638, 0.6034, 0.736, 0.6037, 0.736, 0.6037, 0.7082, 0.6041, 0.7082, 0.6041, 0.6804, 0.6044, 0.6804, 0.6044, 0.6529, 0.5203, 0.6529, 0.5203, 0.6806, 0.5206, 0.6806, 0.5206, 0.8472, 0.5227, 0.8472, 0.5227, 0.8719, 0.523, 0.8719, 0.523, 0.5, 0.02975, 0.5953, 0.02975, 0.5953, 0.02975, 0.5, 0.02975, 0.5953, 0.02975, 0.5953, 0.125, 0.5953, 0.125, 0.5953, 0.02975, 0.5953, 0.125, 0.5953, 0.2203, 0.5953, 0.2203, 0.5953, 0.125, 0.875, 0.75, 0.875, 0.75, 0.875, 0.625, 0.875, 0.625, 0.875, 0.75, 0.875, 0.75, 0.875, 0.625, 0.875, 0.625, 0.875, 0.625, 0.875, 0.625, 0.875, 0.5, 0.875, 0.5, 0.5, 0.02975, 0.5953, 0.02975, 0.5953, 0.02975, 0.5, 0.02975, 0.5953, 0.02975, 0.5953, 0.125, 0.5953, 0.125, 0.5953, 0.02975, 0.875, 0.625, 0.875, 0.625, 0.875, 0.5, 0.875, 0.5, 0.5953, 0.2203, 0.5, 0.2203, 0.5, 0.2203, 0.5953, 0.2203, 0.6281, 0.5201, 0.6281, 0.5201, 0.6529, 0.5203, 0.6529, 0.5203, 0.5953, 0.2203, 0.5, 0.2203, 0.5, 0.2203, 0.5953, 0.2203, 0.5953, 0.2203, 0.5, 0.2203, 0.5, 0.2203, 0.5953, 0.2203, 0.7084, 0.5209, 0.6806, 0.5206, 0.6804, 0.6044, 0.7082, 0.6041, 0.7084, 0.5209, 0.7084, 0.5209, 0.7362, 0.5213, 0.7362, 0.5213, 0.6806, 0.5206, 0.6806, 0.5206, 0.7084, 0.5209, 0.7084, 0.5209, 0.6281, 0.5201, 0.6281, 0.6049, 0.6527, 0.6047, 0.6529, 0.5203, 0.5953, 0.2203, 0.5, 0.2203, 0.5, 0.2203, 0.5953, 0.2203, 0.8194, 0.5223, 0.8194, 0.6027, 0.8472, 0.6023, 0.8472, 0.5227, 0.5953, 0.2203, 0.5, 0.2203, 0.5, 0.2203, 0.5953, 0.2203, 0.5953, 0.2203, 0.5, 0.2203, 0.5, 0.2203, 0.5953, 0.2203, 0.5953, 0.2203, 0.5, 0.2203, 0.5, 0.2203, 0.5953, 0.2203, 0.6281, 0.6049, 0.6281, 0.6049, 0.6281, 0.5201, 0.6281, 0.5201, 0.6804, 0.6044, 0.6806, 0.625, 0.7083, 0.625, 0.7082, 0.6041, 0.7082, 0.6041, 0.7083, 0.625, 0.7361, 0.625, 0.736, 0.6037, 0.5953, 0.02975, 0.5, 0.02975, 0.5, 0.0, 0.625, 0.0, 0.6806, 0.5206, 0.6806, 0.5, 0.6528, 0.5, 0.6529, 0.5203, 0.625, 0.25, 0.5, 0.25, 0.5, 0.25, 0.625, 0.25, 0.625, 0.75, 0.5, 0.75, 0.5, 0.75, 0.625, 0.75, 0.625, 0.625, 0.625, 0.625, 0.625, 0.75, 0.625, 0.75, 0.625, 0.25, 0.5, 0.25, 0.5, 0.25, 0.625, 0.25, 0.6806, 0.625, 0.6806, 0.75, 0.7083, 0.75, 0.7083, 0.625, 0.5, 0.8056, 0.5, 0.8333, 0.625, 0.8333, 0.625, 0.8056, 0.625, 0.75, 0.5, 0.75, 0.5, 0.75, 0.625, 0.75, 0.5, 0.2778, 0.5, 0.3056, 0.625, 0.3056, 0.625, 0.2778, 0.5, 0.3056, 0.5, 0.3333, 0.625, 0.3333, 0.625, 0.3056, 0.5, 0.3333, 0.5, 0.3611, 0.625, 0.3611, 0.625, 0.3333, 0.5, 0.3611, 0.5, 0.3889, 0.625, 0.3889, 0.625, 0.3611, 0.5, 0.3889, 0.5, 0.4167, 0.625, 0.4167, 0.625, 0.3889, 0.5, 0.4167, 0.5, 0.4444, 0.625, 0.4444, 0.625, 0.4167, 0.5, 0.4444, 0.5, 0.4722, 0.625, 0.4722, 0.625, 0.4444, 0.5, 0.75, 0.5, 0.7778, 0.625, 0.7778, 0.625, 0.75, 0.625, 0.625, 0.625, 0.625, 0.625, 0.75, 0.625, 0.75, 0.5, 0.5, 0.5, 0.5, 0.625, 0.5, 0.625, 0.5, 0.625, 0.625, 0.625, 0.625, 0.625, 0.75, 0.625, 0.75, 0.5, 0.5, 0.5, 0.5, 0.625, 0.5, 0.625, 0.5, 0.625, 0.625, 0.625, 0.625, 0.625, 0.75, 0.625, 0.75, 0.5, 0.5, 0.5, 0.5, 0.625, 0.5, 0.625, 0.5, 0.5, 0.625, 0.5, 0.75, 0.625, 0.75, 0.625, 0.625, 0.5, 0.5, 0.5, 0.5, 0.625, 0.5, 0.625, 0.5, 0.625, 0.75, 0.5, 0.75, 0.5, 0.75, 0.625, 0.75, 0.5, 0.7778, 0.5, 0.8056, 0.625, 0.8056, 0.625, 0.7778, 0.6528, 0.625, 0.6528, 0.75, 0.6806, 0.75, 0.6806, 0.625, 0.625, 0.75, 0.5, 0.75, 0.5, 0.75, 0.625, 0.75, 0.5, 1.0, 0.5, 1.0, 0.625, 1.0, 0.625, 1.0, 0.625, 0.75, 0.5, 0.75, 0.5, 0.75, 0.625, 0.75, 0.8472, 0.625, 0.8472, 0.75, 0.875, 0.75, 0.875, 0.625, 0.8472, 0.6023, 0.8472, 0.6023, 0.8194, 0.6027, 0.8194, 0.6027, 0.625, 0.75, 0.5, 0.75, 0.5, 0.75, 0.625, 0.75, 0.625, 0.625, 0.625, 0.625, 0.625, 0.75, 0.625, 0.75, 0.8194, 0.5223, 0.8194, 0.5, 0.7917, 0.5, 0.7917, 0.5219, 0.5, 0.25, 0.5, 0.2778, 0.625, 0.2778, 0.625, 0.25, 0.5, 1.0, 0.5, 1.0, 0.625, 1.0, 0.625, 1.0, 0.5, 0.2203, 0.5, 0.25, 0.625, 0.25, 0.5953, 0.2203, 0.5953, 0.2203, 0.625, 0.25, 0.625, 0.125, 0.5953, 0.125, 0.5953, 0.125, 0.625, 0.125, 0.625, 0.0, 0.5953, 0.02975, 0.5, 0.02975, 0.5, 0.02975, 0.5953, 0.02975, 0.5953, 0.02975, 0.5953, 0.125, 0.5953, 0.125, 0.5953, 0.2203, 0.5953, 0.2203, 0.5, 0.02975, 0.5, 0.02975, 0.5953, 0.02975, 0.5953, 0.02975, 0.5953, 0.125, 0.5953, 0.125, 0.5953, 0.2203, 0.5953, 0.2203, 0.5953, 0.02975, 0.5953, 0.02975, 0.5953, 0.125, 0.5953, 0.125, 0.5953, 0.02975, 0.5953, 0.02975, 0.5953, 0.125, 0.5953, 0.125, 0.5, 0.02975, 0.5, 0.02975, 0.5953, 0.02975, 0.5953, 0.02975, 0.5953, 0.125, 0.5953, 0.125, 0.5953, 0.2203, 0.5953, 0.2203, 0.5953, 0.02975, 0.5953, 0.02975, 0.5953, 0.125, 0.5953, 0.125, 0.5953, 0.02975, 0.5953, 0.02975, 0.5953, 0.125, 0.5953, 0.125, 0.5953, 0.125, 0.5953, 0.125, 0.5953, 0.2203, 0.5953, 0.2203, 0.5, 0.02975, 0.5, 0.02975, 0.5953, 0.02975, 0.5953, 0.02975, 0.5, 0.125, 0.5, 0.2203, 0.5953, 0.2203, 0.5953, 0.125, 0.5, 0.02975, 0.5, 0.125, 0.5953, 0.125, 0.5953, 0.02975, 0.5, 0.02975, 0.5, 0.02975, 0.5953, 0.02975, 0.5953, 0.02975, 0.5, 0.02975, 0.5, 0.02975, 0.5953, 0.02975, 0.5953, 0.02975, 0.5953, 0.02975, 0.5953, 0.02975, 0.5953, 0.125, 0.5953, 0.125, 0.5953, 0.125, 0.5953, 0.125, 0.5953, 0.2203, 0.5953, 0.2203, 0.5, 0.02975, 0.5, 0.02975, 0.5953, 0.02975, 0.5953, 0.02975, 0.5953, 0.02975, 0.5953, 0.02975, 0.5953, 0.125, 0.5953, 0.125, 0.5953, 0.125, 0.5953, 0.125, 0.5953, 0.2203, 0.5953, 0.2203, 0.5953, 0.2203, 0.5953, 0.2203, 0.5, 0.2203, 0.5, 0.2203, 0.5953, 0.2203, 0.5953, 0.2203, 0.5, 0.2203, 0.5, 0.2203, 0.5953, 0.2203, 0.5953, 0.2203, 0.5, 0.2203, 0.5, 0.2203, 0.5953, 0.2203, 0.5953, 0.2203, 0.5, 0.2203, 0.5, 0.2203, 0.5953, 0.2203, 0.5953, 0.2203, 0.5, 0.2203, 0.5, 0.2203, 0.5953, 0.2203, 0.5953, 0.2203, 0.5, 0.2203, 0.5, 0.2203, 0.5953, 0.2203, 0.5953, 0.2203, 0.5, 0.2203, 0.5, 0.2203, 0.5953, 0.02975, 0.625, 0.0, 0.5, 0.0, 0.5, 0.02975, 0.625, 0.25, 0.625, 0.25, 0.5, 0.25, 0.5, 0.25, 0.625, 0.75, 0.625, 0.75, 0.5, 0.75, 0.5, 0.75, 0.625, 0.25, 0.625, 0.25, 0.5, 0.25, 0.5, 0.25, 0.625, 0.75, 0.625, 0.75, 0.5, 0.75, 0.5, 0.75, 0.625, 0.75, 0.625, 0.75, 0.5, 0.75, 0.5, 0.75, 0.625, 0.75, 0.625, 0.75, 0.5, 0.75, 0.5, 0.75, 0.625, 0.75, 0.625, 0.75, 0.5, 0.75, 0.5, 0.75, 0.625, 0.75, 0.625, 0.75, 0.5, 0.75, 0.5, 0.75, 0.5953, 0.1395, 0.5953, 0.205, 0.5953, 0.205, 0.5953, 0.1394, 0.5953, 0.1394, 0.5953, 0.1396, 0.5953, 0.125, 0.5953, 0.125, 0.5953, 0.1405, 0.5953, 0.2047, 0.5953, 0.2203, 0.5953, 0.125, 0.5953, 0.2047, 0.5953, 0.2047, 0.5953, 0.2203, 0.5953, 0.2203, 0.5953, 0.2052, 0.5953, 0.14, 0.5953, 0.125, 0.5953, 0.2203, 0.5953, 0.1395, 0.5953, 0.1394, 0.5953, 0.125, 0.5953, 0.125, 0.5953, 0.2052, 0.5953, 0.2052, 0.5953, 0.2203, 0.5953, 0.2203, 0.5953, 0.1404, 0.5953, 0.2047, 0.5953, 0.2047, 0.5953, 0.1405, 0.5953, 0.1402, 0.5953, 0.2048, 0.5953, 0.2048, 0.5953, 0.1402, 0.5953, 0.205, 0.5953, 0.2049, 0.5953, 0.1396, 0.5953, 0.1394, 0.5953, 0.205, 0.5953, 0.205, 0.5953, 0.2203, 0.5953, 0.2203, 0.5953, 0.205, 0.5953, 0.205, 0.5953, 0.2203, 0.5953, 0.2203, 0.5953, 0.205, 0.5953, 0.2051, 0.5953, 0.2203, 0.5953, 0.2203, 0.5953, 0.2051, 0.5953, 0.2051, 0.5953, 0.2203, 0.5953, 0.2203, 0.5953, 0.2051, 0.5953, 0.2051, 0.5953, 0.2203, 0.5953, 0.2203, 0.5953, 0.2051, 0.5953, 0.2052, 0.5953, 0.2203, 0.5953, 0.2203, 0.5953, 0.14, 0.5953, 0.1399, 0.5953, 0.125, 0.5953, 0.125, 0.5953, 0.1399, 0.5953, 0.1398, 0.5953, 0.125, 0.5953, 0.125, 0.5953, 0.1398, 0.5953, 0.1398, 0.5953, 0.125, 0.5953, 0.125, 0.5953, 0.1398, 0.5953, 0.1397, 0.5953, 0.125, 0.5953, 0.125, 0.5953, 0.1397, 0.5953, 0.1396, 0.5953, 0.125, 0.5953, 0.125, 0.5953, 0.1396, 0.5953, 0.1395, 0.5953, 0.125, 0.5953, 0.125, 0.5953, 0.14, 0.5953, 0.2052, 0.5953, 0.2052, 0.5953, 0.1399, 0.5953, 0.1399, 0.5953, 0.2052, 0.5953, 0.2051, 0.5953, 0.1398, 0.5953, 0.1398, 0.5953, 0.2051, 0.5953, 0.2051, 0.5953, 0.1398, 0.5953, 0.1398, 0.5953, 0.2051, 0.5953, 0.2051, 0.5953, 0.1397, 0.5953, 0.1397, 0.5953, 0.2051, 0.5953, 0.205, 0.5953, 0.1396, 0.5953, 0.1396, 0.5953, 0.205, 0.5953, 0.205, 0.5953, 0.1395, 0.5953, 0.2203, 0.5953, 0.2203, 0.5, 0.2203, 0.5, 0.2203, 0.5953, 0.2203, 0.5953, 0.2203, 0.5, 0.2203, 0.5, 0.2203, 0.5953, 0.2203, 0.5953, 0.2203, 0.5, 0.2203, 0.5, 0.2203, 0.5953, 0.2203, 0.5953, 0.2203, 0.5, 0.2203, 0.5, 0.2203, 0.5953, 0.2203, 0.5953, 0.2203, 0.5, 0.2203, 0.5, 0.2203, 0.5953, 0.2203, 0.5953, 0.2203, 0.5, 0.2203, 0.5, 0.2203, 0.5953, 0.125, 0.5953, 0.125, 0.5953, 0.2203, 0.5953, 0.2203, 0.5953, 0.125, 0.5953, 0.125, 0.5953, 0.2203, 0.5953, 0.2203, 0.5953, 0.125, 0.5953, 0.125, 0.5953, 0.2203, 0.5953, 0.2203, 0.5953, 0.125, 0.5953, 0.125, 0.5953, 0.2203, 0.5953, 0.2203, 0.5953, 0.125, 0.5953, 0.125, 0.5953, 0.2203, 0.5953, 0.2203, 0.5953, 0.125, 0.5953, 0.125, 0.5953, 0.2203, 0.5953, 0.2203, 0.5953, 0.02975, 0.5953, 0.02975, 0.5953, 0.125, 0.5953, 0.125, 0.5953, 0.02975, 0.5953, 0.02975, 0.5953, 0.125, 0.5953, 0.125, 0.5953, 0.02975, 0.5953, 0.02975, 0.5953, 0.125, 0.5953, 0.125, 0.5953, 0.02975, 0.5953, 0.02975, 0.5953, 0.125, 0.5953, 0.125, 0.5953, 0.02975, 0.5953, 0.02975, 0.5953, 0.125, 0.5953, 0.125, 0.5953, 0.02975, 0.5953, 0.02975, 0.5953, 0.125, 0.5953, 0.125, 0.5, 0.02975, 0.5, 0.02975, 0.5953, 0.02975, 0.5953, 0.02975, 0.5, 0.02975, 0.5, 0.02975, 0.5953, 0.02975, 0.5953, 0.02975, 0.5, 0.02975, 0.5, 0.02975, 0.5953, 0.02975, 0.5953, 0.02975, 0.5, 0.02975, 0.5, 0.02975, 0.5953, 0.02975, 0.5953, 0.02975, 0.5, 0.02975, 0.5, 0.02975, 0.5953, 0.02975, 0.5953, 0.02975, 0.5, 0.02975, 0.5, 0.02975, 0.5953, 0.02975, 0.5953, 0.02975, 0.5953, 0.2203, 0.5, 0.2203, 0.5, 0.2203, 0.5953, 0.2203, 0.5953, 0.2203, 0.5, 0.2203, 0.5, 0.2203, 0.5953, 0.2203, 0.5953, 0.2203, 0.5, 0.2203, 0.5, 0.2203, 0.5953, 0.2203, 0.5953, 0.2203, 0.5, 0.2203, 0.5, 0.2203, 0.5953, 0.2203, 0.5953, 0.2203, 0.5, 0.2203, 0.5, 0.2203, 0.5953, 0.2203, 0.5953, 0.2203, 0.5, 0.2203, 0.5, 0.2203, 0.5953, 0.2203, 0.5953, 0.02975, 0.5953, 0.125, 0.5953, 0.125, 0.5953, 0.02975, 0.5953, 0.02975, 0.5953, 0.125, 0.5953, 0.125, 0.5953, 0.02975, 0.5953, 0.02975, 0.5953, 0.125, 0.5953, 0.125, 0.5953, 0.02975, 0.5953, 0.02975, 0.5953, 0.125, 0.5953, 0.125, 0.5953, 0.02975, 0.5953, 0.02975, 0.5953, 0.125, 0.5953, 0.125, 0.5953, 0.02975, 0.5953, 0.02975, 0.5953, 0.125, 0.5953, 0.125, 0.5953, 0.02975, 0.5, 0.02975, 0.5953, 0.02975, 0.5953, 0.02975, 0.5, 0.02975, 0.5, 0.02975, 0.5953, 0.02975, 0.5953, 0.02975, 0.5, 0.02975, 0.5, 0.02975, 0.5953, 0.02975, 0.5953, 0.02975, 0.5, 0.02975, 0.5, 0.02975, 0.5953, 0.02975, 0.5953, 0.02975, 0.5, 0.02975, 0.5, 0.02975, 0.5953, 0.02975, 0.5953, 0.02975, 0.5, 0.02975, 0.5, 0.02975, 0.5953, 0.02975, 0.5953, 0.02975, 0.5, 0.02975, 0.5953, 0.2203, 0.5953, 0.2203, 0.5, 0.2203, 0.5, 0.2203, 0.5953, 0.2203, 0.5953, 0.2203, 0.5, 0.2203, 0.5, 0.2203, 0.5953, 0.2203, 0.5953, 0.2203, 0.5, 0.2203, 0.5, 0.2203, 0.5953, 0.2203, 0.5953, 0.2203, 0.5, 0.2203, 0.5, 0.2203, 0.5953, 0.2203, 0.5953, 0.2203, 0.5, 0.2203, 0.5, 0.2203, 0.5953, 0.2203, 0.5953, 0.2203, 0.5, 0.2203, 0.5, 0.2203, 0.5, 0.02975, 0.5, 0.02975, 0.5953, 0.02975, 0.5953, 0.02975, 0.5, 0.02975, 0.5, 0.02975, 0.5953, 0.02975, 0.5953, 0.02975, 0.5, 0.02975, 0.5, 0.02975, 0.5953, 0.02975, 0.5953, 0.02975, 0.5, 0.02975, 0.5, 0.02975, 0.5953, 0.02975, 0.5953, 0.02975, 0.5, 0.02975, 0.5, 0.02975, 0.5953, 0.02975, 0.5953, 0.02975, 0.5, 0.02975, 0.5, 0.02975, 0.5953, 0.02975, 0.5953, 0.02975, 0.5953, 0.2203, 0.5, 0.2203, 0.5, 0.2203, 0.5953, 0.2203, 0.5953, 0.2203, 0.5, 0.2203, 0.5, 0.2203, 0.5953, 0.2203, 0.5953, 0.2203, 0.5, 0.2203, 0.5, 0.2203, 0.5953, 0.2203, 0.5953, 0.2203, 0.5, 0.2203, 0.5, 0.2203, 0.5953, 0.2203, 0.5953, 0.2203, 0.5, 0.2203, 0.5, 0.2203, 0.5953, 0.2203, 0.5953, 0.2203, 0.5, 0.2203, 0.5, 0.2203, 0.5953, 0.2203, 0.5953, 0.02975, 0.5953, 0.02975, 0.5953, 0.125, 0.5953, 0.125, 0.5953, 0.02975, 0.5953, 0.02975, 0.5953, 0.125, 0.5953, 0.125, 0.5953, 0.02975, 0.5953, 0.02975, 0.5953, 0.125, 0.5953, 0.125, 0.5953, 0.02975, 0.5953, 0.02975, 0.5953, 0.125, 0.5953, 0.125, 0.5953, 0.02975, 0.5953, 0.02975, 0.5953, 0.125, 0.5953, 0.125, 0.5953, 0.02975, 0.5953, 0.02975, 0.5953, 0.125, 0.5953, 0.125, 0.5953, 0.125, 0.5953, 0.125, 0.5953, 0.2203, 0.5953, 0.2203, 0.5953, 0.125, 0.5953, 0.125, 0.5953, 0.2203, 0.5953, 0.2203, 0.5953, 0.125, 0.5953, 0.125, 0.5953, 0.2203, 0.5953, 0.2203, 0.5953, 0.125, 0.5953, 0.125, 0.5953, 0.2203, 0.5953, 0.2203, 0.5953, 0.125, 0.5953, 0.125, 0.5953, 0.2203, 0.5953, 0.2203, 0.5953, 0.125, 0.5953, 0.125, 0.5953, 0.2203, 0.5953, 0.2203, 0.5, 0.02975, 0.5953, 0.02975, 0.5953, 0.02975, 0.5, 0.02975, 0.5, 0.02975, 0.5953, 0.02975, 0.5953, 0.02975, 0.5, 0.02975, 0.5, 0.02975, 0.5953, 0.02975, 0.5953, 0.02975, 0.5, 0.02975, 0.5, 0.02975, 0.5953, 0.02975, 0.5953, 0.02975, 0.5, 0.02975, 0.5, 0.02975, 0.5953, 0.02975, 0.5953, 0.02975, 0.5, 0.02975, 0.5, 0.02975, 0.5953, 0.02975, 0.5953, 0.02975, 0.5, 0.02975, 0.5953, 0.02975, 0.5953, 0.125, 0.5953, 0.125, 0.5953, 0.02975, 0.5953, 0.02975, 0.5953, 0.125, 0.5953, 0.125, 0.5953, 0.02975, 0.5953, 0.02975, 0.5953, 0.125, 0.5953, 0.125, 0.5953, 0.02975, 0.5953, 0.02975, 0.5953, 0.125, 0.5953, 0.125, 0.5953, 0.02975, 0.5953, 0.02975, 0.5953, 0.125, 0.5953, 0.125, 0.5953, 0.02975, 0.5953, 0.02975, 0.5953, 0.125, 0.5953, 0.125, 0.5953, 0.02975, 0.5953, 0.1396, 0.5953, 0.2049, 0.5953, 0.2049, 0.5953, 0.1398, 0.5953, 0.2203, 0.5953, 0.2049, 0.5953, 0.205, 0.5953, 0.2203, 0.5953, 0.125, 0.5953, 0.1396, 0.5953, 0.1398, 0.5953, 0.125, 0.5953, 0.125, 0.5953, 0.1398, 0.5953, 0.1399, 0.5953, 0.125, 0.5953, 0.2203, 0.5953, 0.2049, 0.5953, 0.2049, 0.5953, 0.2203, 0.5953, 0.1398, 0.5953, 0.2049, 0.5953, 0.2048, 0.5953, 0.1399, 0.5953, 0.1399, 0.5953, 0.2048, 0.5953, 0.2048, 0.5953, 0.1402, 0.5953, 0.2203, 0.5953, 0.2048, 0.5953, 0.2049, 0.5953, 0.2203, 0.5953, 0.125, 0.5953, 0.1399, 0.5953, 0.1402, 0.5953, 0.125, 0.5953, 0.1402, 0.5953, 0.2048, 0.5953, 0.2047, 0.5953, 0.1404, 0.5953, 0.125, 0.5953, 0.1404, 0.5953, 0.1405, 0.5953, 0.125, 0.5953, 0.2203, 0.5953, 0.2047, 0.5953, 0.2048, 0.5953, 0.2203, 0.5953, 0.2203, 0.5953, 0.2048, 0.5953, 0.2048, 0.5953, 0.2203, 0.5953, 0.125, 0.5953, 0.1402, 0.5953, 0.1404, 0.5953, 0.125, 0.5953, 0.125, 0.5953, 0.1402, 0.5953, 0.1402, 0.5953, 0.125, 0.5953, 0.2203, 0.5953, 0.2048, 0.5953, 0.2048, 0.5953, 0.2203, 0.5953, 0.125, 0.5953, 0.2203, 0.5953, 0.2203, 0.5953, 0.125, 0.5953, 0.125, 0.5953, 0.125, 0.5953, 0.02975, 0.5953, 0.02975, 0.5953, 0.125, 0.5953, 0.2203, 0.5953, 0.2203, 0.5953, 0.125, 0.5953, 0.02975, 0.5953, 0.125, 0.5953, 0.125, 0.5953, 0.02975])
me_cube.materials.append(mat_material)
me_cube.use_mirror_vertex_groups = False
me_cube.update()
me_cylinder_001 = bpy.data.meshes.new('Cylinder.001')
me_cylinder_001.from_pydata([(3.049e-06, 0.1885, -0.9431), (3.049e-06, 0.1885, 0.9431), (0.1174, 0.1334, -0.9431), (0.1174, 0.1334, 0.9431), (0.166, 0.000497, -0.9431), (0.166, 0.000497, 0.9431), (0.1174, -0.1325, -0.9431), (0.1174, -0.1325, 0.9431), (3.049e-06, -0.1875, -0.9431), (3.049e-06, -0.1875, 0.9431), (-0.1173, -0.1325, -0.9431), (-0.1173, -0.1325, 0.9431), (-0.166, 0.000497, -0.9431), (-0.166, 0.000497, 0.9431), (-0.1173, 0.1334, -0.9431), (-0.1173, 0.1334, 0.9431), (3.049e-06, 0.7051, -0.9431), (0.4398, 0.4987, -0.9431), (0.4398, 0.4987, 0.9431), (3.049e-06, 0.7051, 0.9431), (0.6219, 0.000497, -0.9431), (0.6219, 0.000497, 0.9431), (0.4398, -0.4977, -0.9431), (0.4398, -0.4977, 0.9431), (3.049e-06, -0.7041, -0.9431), (3.049e-06, -0.7041, 0.9431), (-0.4398, -0.4977, -0.9431), (-0.4398, -0.4977, 0.9431), (-0.6219, 0.000497, -0.9431), (-0.6219, 0.000497, 0.9431), (-0.4398, 0.4987, -0.9431), (-0.4398, 0.4987, 0.9431), (3.049e-06, 0.4902, -0.9431), (0.3057, 0.3468, -0.9431), (0.3057, 0.3468, 0.9431), (3.049e-06, 0.4902, 0.9431), (0.4323, 0.000497, -0.9431), (0.4323, 0.000497, 0.9431), (0.3057, -0.3458, -0.9431), (0.3057, -0.3458, 0.9431), (3.049e-06, -0.4892, -0.9431), (3.049e-06, -0.4892, 0.9431), (-0.3057, -0.3458, -0.9431), (-0.3057, -0.3458, 0.9431), (-0.4323, 0.000497, -0.9431), (-0.4323, 0.000497, 0.9431), (-0.3057, 0.3468, -0.9431), (-0.3057, 0.3468, 0.9431), (3.049e-06, 0.3217, -0.9431), (0.2005, 0.2276, -0.9431), (0.2005, 0.2276, 0.9431), (3.049e-06, 0.3217, 0.9431), (0.2835, 0.000497, -0.9431), (0.2835, 0.000497, 0.9431), (0.2005, -0.2266, -0.9431), (0.2005, -0.2266, 0.9431), (3.049e-06, -0.3207, -0.9431), (3.049e-06, -0.3207, 0.9431), (-0.2005, -0.2266, -0.9431), (-0.2005, -0.2266, 0.9431), (-0.2835, 0.000497, -0.9431), (-0.2835, 0.000497, 0.9431), (-0.2005, 0.2276, -0.9431), (-0.2005, 0.2276, 0.9431), (0.1336, 0.08893, 0.9431), (-0.1336, 0.08893, 0.9431), (0.1389, -0.07339, 0.9431), (-0.1389, -0.07339, 0.9431), (3.049e-06, 0.000497, 0.9431), (3.049e-06, 0.08893, 0.9431), (3.355e-06, -0.07339, 0.9431), (-0.1393, -0.07227, -0.9431), (0.1394, -0.07227, -0.9431), (0.1334, 0.08954, -0.9431), (-0.1334, 0.08954, -0.9431), (3.049e-06, 0.000497, -0.9431), (3.077e-06, -0.07227, -0.9431), (3.04e-06, 0.08954, -0.9431)], [], [(16, 19, 18, 17), (17, 18, 21, 20), (20, 21, 23, 22), (22, 23, 25, 24), (24, 25, 27, 26), (26, 27, 29, 28), (3, 1, 69, 64), (28, 29, 31, 30), (30, 31, 19, 16), (0, 77, 74, 14), (33, 32, 16, 17), (35, 34, 18, 19), (36, 33, 17, 20), (34, 37, 21, 18), (38, 36, 20, 22), (37, 39, 23, 21), (40, 38, 22, 24), (39, 41, 25, 23), (42, 40, 24, 26), (41, 43, 27, 25), (44, 42, 26, 28), (43, 45, 29, 27), (46, 44, 28, 30), (45, 47, 31, 29), (32, 46, 30, 16), (47, 35, 19, 31), (49, 48, 32, 33), (51, 50, 34, 35), (52, 49, 33, 36), (50, 53, 37, 34), (54, 52, 36, 38), (53, 55, 39, 37), (56, 54, 38, 40), (55, 57, 41, 39), (58, 56, 40, 42), (57, 59, 43, 41), (60, 58, 42, 44), (59, 61, 45, 43), (62, 60, 44, 46), (61, 63, 47, 45), (48, 62, 46, 32), (63, 51, 35, 47), (2, 0, 48, 49), (1, 3, 50, 51), (4, 73, 2, 49, 52), (3, 64, 5, 53, 50), (6, 72, 4, 52, 54), (5, 66, 7, 55, 53), (8, 6, 54, 56), (7, 9, 57, 55), (10, 8, 56, 58), (9, 11, 59, 57), (12, 71, 10, 58, 60), (11, 67, 13, 61, 59), (14, 74, 12, 60, 62), (13, 65, 15, 63, 61), (0, 14, 62, 48), (15, 1, 51, 63), (5, 68, 70, 66), (64, 69, 68, 5), (66, 70, 9, 7), (68, 69, 65, 13), (69, 1, 15, 65), (9, 70, 67, 11), (70, 68, 13, 67), (12, 75, 76, 71), (71, 76, 8, 10), (74, 77, 75, 12), (76, 75, 4, 72), (77, 0, 2, 73), (8, 76, 72, 6), (75, 77, 73, 4)])
_uv = me_cylinder_001.uv_layers.new(name='UVMap')
_uv.uv.foreach_set('vector', [1.0, 0.5, 1.0, 1.0, 0.875, 1.0, 0.875, 0.5, 0.875, 0.5, 0.875, 1.0, 0.75, 1.0, 0.75, 0.5, 0.75, 0.5, 0.75, 1.0, 0.625, 1.0, 0.625, 0.5, 0.625, 0.5, 0.625, 1.0, 0.5, 1.0, 0.5, 0.5, 0.5, 0.5, 0.5, 1.0, 0.375, 1.0, 0.375, 0.5, 0.375, 0.5, 0.375, 1.0, 0.25, 1.0, 0.25, 0.5, 0.2953, 0.2953, 0.25, 0.314, 0.25, 0.2801, 0.3016, 0.2801, 0.25, 0.5, 0.25, 1.0, 0.125, 1.0, 0.125, 0.5, 0.125, 0.5, 0.125, 1.0, 0.0, 1.0, 0.0, 0.5, 0.75, 0.314, 0.75, 0.2803, 0.6985, 0.2803, 0.7047, 0.2953, 0.868, 0.368, 0.75, 0.4168, 0.75, 0.49, 0.9197, 0.4197, 0.25, 0.4168, 0.368, 0.368, 0.4197, 0.4197, 0.25, 0.49, 0.9168, 0.25, 0.868, 0.368, 0.9197, 0.4197, 0.99, 0.25, 0.368, 0.368, 0.4168, 0.25, 0.49, 0.25, 0.4197, 0.4197, 0.868, 0.132, 0.9168, 0.25, 0.99, 0.25, 0.9197, 0.08029, 0.4168, 0.25, 0.368, 0.132, 0.4197, 0.08029, 0.49, 0.25, 0.75, 0.08318, 0.868, 0.132, 0.9197, 0.08029, 0.75, 0.01, 0.368, 0.132, 0.25, 0.08318, 0.25, 0.01, 0.4197, 0.08029, 0.632, 0.132, 0.75, 0.08318, 0.75, 0.01, 0.5803, 0.08029, 0.25, 0.08318, 0.132, 0.132, 0.08029, 0.08029, 0.25, 0.01, 0.5832, 0.25, 0.632, 0.132, 0.5803, 0.08029, 0.51, 0.25, 0.132, 0.132, 0.08318, 0.25, 0.01, 0.25, 0.08029, 0.08029, 0.632, 0.368, 0.5832, 0.25, 0.51, 0.25, 0.5803, 0.4197, 0.08318, 0.25, 0.132, 0.368, 0.08029, 0.4197, 0.01, 0.25, 0.75, 0.4168, 0.632, 0.368, 0.5803, 0.4197, 0.75, 0.49, 0.132, 0.368, 0.25, 0.4168, 0.25, 0.49, 0.08029, 0.4197, 0.8274, 0.3274, 0.75, 0.3594, 0.75, 0.4168, 0.868, 0.368, 0.25, 0.3594, 0.3274, 0.3274, 0.368, 0.368, 0.25, 0.4168, 0.8594, 0.25, 0.8274, 0.3274, 0.868, 0.368, 0.9168, 0.25, 0.3274, 0.3274, 0.3594, 0.25, 0.4168, 0.25, 0.368, 0.368, 0.8274, 0.1726, 0.8594, 0.25, 0.9168, 0.25, 0.868, 0.132, 0.3594, 0.25, 0.3274, 0.1726, 0.368, 0.132, 0.4168, 0.25, 0.75, 0.1406, 0.8274, 0.1726, 0.868, 0.132, 0.75, 0.08318, 0.3274, 0.1726, 0.25, 0.1406, 0.25, 0.08318, 0.368, 0.132, 0.6726, 0.1726, 0.75, 0.1406, 0.75, 0.08318, 0.632, 0.132, 0.25, 0.1406, 0.1726, 0.1726, 0.132, 0.132, 0.25, 0.08318, 0.6406, 0.25, 0.6726, 0.1726, 0.632, 0.132, 0.5832, 0.25, 0.1726, 0.1726, 0.1406, 0.25, 0.08318, 0.25, 0.132, 0.132, 0.6726, 0.3274, 0.6406, 0.25, 0.5832, 0.25, 0.632, 0.368, 0.1406, 0.25, 0.1726, 0.3274, 0.132, 0.368, 0.08318, 0.25, 0.75, 0.3594, 0.6726, 0.3274, 0.632, 0.368, 0.75, 0.4168, 0.1726, 0.3274, 0.25, 0.3594, 0.25, 0.4168, 0.132, 0.368, 0.7953, 0.2953, 0.75, 0.314, 0.75, 0.3594, 0.8274, 0.3274, 0.25, 0.314, 0.2953, 0.2953, 0.3274, 0.3274, 0.25, 0.3594, 0.814, 0.25, 0.8015, 0.2803, 0.7953, 0.2953, 0.8274, 0.3274, 0.8594, 0.25, 0.2953, 0.2953, 0.3016, 0.2801, 0.314, 0.25, 0.3594, 0.25, 0.3274, 0.3274, 0.7953, 0.2047, 0.8038, 0.2252, 0.814, 0.25, 0.8594, 0.25, 0.8274, 0.1726, 0.314, 0.25, 0.3036, 0.2248, 0.2953, 0.2047, 0.3274, 0.1726, 0.3594, 0.25, 0.75, 0.186, 0.7953, 0.2047, 0.8274, 0.1726, 0.75, 0.1406, 0.2953, 0.2047, 0.25, 0.186, 0.25, 0.1406, 0.3274, 0.1726, 0.7047, 0.2047, 0.75, 0.186, 0.75, 0.1406, 0.6726, 0.1726, 0.25, 0.186, 0.2047, 0.2047, 0.1726, 0.1726, 0.25, 0.1406, 0.686, 0.25, 0.6962, 0.2252, 0.7047, 0.2047, 0.6726, 0.1726, 0.6406, 0.25, 0.2047, 0.2047, 0.1964, 0.2248, 0.186, 0.25, 0.1406, 0.25, 0.1726, 0.1726, 0.7047, 0.2953, 0.6985, 0.2803, 0.686, 0.25, 0.6406, 0.25, 0.6726, 0.3274, 0.186, 0.25, 0.1984, 0.2801, 0.2047, 0.2953, 0.1726, 0.3274, 0.1406, 0.25, 0.75, 0.314, 0.7047, 0.2953, 0.6726, 0.3274, 0.75, 0.3594, 0.2047, 0.2953, 0.25, 0.314, 0.25, 0.3594, 0.1726, 0.3274, 0.314, 0.25, 0.25, 0.25, 0.25, 0.2248, 0.3036, 0.2248, 0.3016, 0.2801, 0.25, 0.2801, 0.25, 0.25, 0.314, 0.25, 0.3036, 0.2248, 0.25, 0.2248, 0.25, 0.186, 0.2953, 0.2047, 0.25, 0.25, 0.25, 0.2801, 0.1984, 0.2801, 0.186, 0.25, 0.25, 0.2801, 0.25, 0.314, 0.2047, 0.2953, 0.1984, 0.2801, 0.25, 0.186, 0.25, 0.2248, 0.1964, 0.2248, 0.2047, 0.2047, 0.25, 0.2248, 0.25, 0.25, 0.186, 0.25, 0.1964, 0.2248, 0.686, 0.25, 0.75, 0.25, 0.75, 0.2252, 0.6962, 0.2252, 0.6962, 0.2252, 0.75, 0.2252, 0.75, 0.186, 0.7047, 0.2047, 0.6985, 0.2803, 0.75, 0.2803, 0.75, 0.25, 0.686, 0.25, 0.75, 0.2252, 0.75, 0.25, 0.814, 0.25, 0.8038, 0.2252, 0.75, 0.2803, 0.75, 0.314, 0.7953, 0.2953, 0.8015, 0.2803, 0.75, 0.186, 0.75, 0.2252, 0.8038, 0.2252, 0.7953, 0.2047, 0.75, 0.25, 0.75, 0.2803, 0.8015, 0.2803, 0.814, 0.25])
me_cylinder_001.update()
me_cylinder_002 = bpy.data.meshes.new('Cylinder.002')
me_cylinder_002.from_pydata([(3.049e-06, 0.1885, -0.9431), (3.049e-06, 0.1885, 0.9431), (0.1174, 0.1334, -0.9431), (0.1174, 0.1334, 0.9431), (0.166, 0.000497, -0.9431), (0.166, 0.000497, 0.9431), (0.1174, -0.1325, -0.9431), (0.1174, -0.1325, 0.9431), (3.049e-06, -0.1875, -0.9431), (3.049e-06, -0.1875, 0.9431), (-0.1173, -0.1325, -0.9431), (-0.1173, -0.1325, 0.9431), (-0.166, 0.000497, -0.9431), (-0.166, 0.000497, 0.9431), (-0.1173, 0.1334, -0.9431), (-0.1173, 0.1334, 0.9431), (3.049e-06, 0.7051, -0.9431), (0.4398, 0.4987, -0.9431), (0.4398, 0.4987, 0.9431), (3.049e-06, 0.7051, 0.9431), (0.6219, 0.000497, -0.9431), (0.6219, 0.000497, 0.9431), (0.4398, -0.4977, -0.9431), (0.4398, -0.4977, 0.9431), (3.049e-06, -0.7041, -0.9431), (3.049e-06, -0.7041, 0.9431), (-0.4398, -0.4977, -0.9431), (-0.4398, -0.4977, 0.9431), (-0.6219, 0.000497, -0.9431), (-0.6219, 0.000497, 0.9431), (-0.4398, 0.4987, -0.9431), (-0.4398, 0.4987, 0.9431), (3.049e-06, 0.4902, -0.9431), (0.3057, 0.3468, -0.9431), (0.3057, 0.3468, 0.9431), (3.049e-06, 0.4902, 0.9431), (0.4323, 0.000497, -0.9431), (0.4323, 0.000497, 0.9431), (0.3057, -0.3458, -0.9431), (0.3057, -0.3458, 0.9431), (3.049e-06, -0.4892, -0.9431), (3.049e-06, -0.4892, 0.9431), (-0.3057, -0.3458, -0.9431), (-0.3057, -0.3458, 0.9431), (-0.4323, 0.000497, -0.9431), (-0.4323, 0.000497, 0.9431), (-0.3057, 0.3468, -0.9431), (-0.3057, 0.3468, 0.9431), (3.049e-06, 0.3217, -0.9431), (0.2005, 0.2276, -0.9431), (0.2005, 0.2276, 0.9431), (3.049e-06, 0.3217, 0.9431), (0.2835, 0.000497, -0.9431), (0.2835, 0.000497, 0.9431), (0.2005, -0.2266, -0.9431), (0.2005, -0.2266, 0.9431), (3.049e-06, -0.3207, -0.9431), (3.049e-06, -0.3207, 0.9431), (-0.2005, -0.2266, -0.9431), (-0.2005, -0.2266, 0.9431), (-0.2835, 0.000497, -0.9431), (-0.2835, 0.000497, 0.9431), (-0.2005, 0.2276, -0.9431), (-0.2005, 0.2276, 0.9431), (0.1336, 0.08893, 0.9431), (-0.1336, 0.08893, 0.9431), (0.1389, -0.07339, 0.9431), (-0.1389, -0.07339, 0.9431), (3.049e-06, 0.000497, 0.9431), (3.049e-06, 0.08893, 0.9431), (3.355e-06, -0.07339, 0.9431), (-0.1393, -0.07227, -0.9431), (0.1394, -0.07227, -0.9431), (0.1334, 0.08954, -0.9431), (-0.1334, 0.08954, -0.9431), (3.049e-06, 0.000497, -0.9431), (3.077e-06, -0.07227, -0.9431), (3.04e-06, 0.08954, -0.9431)], [], [(16, 19, 18, 17), (17, 18, 21, 20), (20, 21, 23, 22), (22, 23, 25, 24), (24, 25, 27, 26), (26, 27, 29, 28), (3, 1, 69, 64), (28, 29, 31, 30), (30, 31, 19, 16), (0, 77, 74, 14), (33, 32, 16, 17), (35, 34, 18, 19), (36, 33, 17, 20), (34, 37, 21, 18), (38, 36, 20, 22), (37, 39, 23, 21), (40, 38, 22, 24), (39, 41, 25, 23), (42, 40, 24, 26), (41, 43, 27, 25), (44, 42, 26, 28), (43, 45, 29, 27), (46, 44, 28, 30), (45, 47, 31, 29), (32, 46, 30, 16), (47, 35, 19, 31), (49, 48, 32, 33), (51, 50, 34, 35), (52, 49, 33, 36), (50, 53, 37, 34), (54, 52, 36, 38), (53, 55, 39, 37), (56, 54, 38, 40), (55, 57, 41, 39), (58, 56, 40, 42), (57, 59, 43, 41), (60, 58, 42, 44), (59, 61, 45, 43), (62, 60, 44, 46), (61, 63, 47, 45), (48, 62, 46, 32), (63, 51, 35, 47), (2, 0, 48, 49), (1, 3, 50, 51), (4, 73, 2, 49, 52), (3, 64, 5, 53, 50), (6, 72, 4, 52, 54), (5, 66, 7, 55, 53), (8, 6, 54, 56), (7, 9, 57, 55), (10, 8, 56, 58), (9, 11, 59, 57), (12, 71, 10, 58, 60), (11, 67, 13, 61, 59), (14, 74, 12, 60, 62), (13, 65, 15, 63, 61), (0, 14, 62, 48), (15, 1, 51, 63), (5, 68, 70, 66), (64, 69, 68, 5), (66, 70, 9, 7), (68, 69, 65, 13), (69, 1, 15, 65), (9, 70, 67, 11), (70, 68, 13, 67), (12, 75, 76, 71), (71, 76, 8, 10), (74, 77, 75, 12), (76, 75, 4, 72), (77, 0, 2, 73), (8, 76, 72, 6), (75, 77, 73, 4)])
_uv = me_cylinder_002.uv_layers.new(name='UVMap')
_uv.uv.foreach_set('vector', [1.0, 0.5, 1.0, 1.0, 0.875, 1.0, 0.875, 0.5, 0.875, 0.5, 0.875, 1.0, 0.75, 1.0, 0.75, 0.5, 0.75, 0.5, 0.75, 1.0, 0.625, 1.0, 0.625, 0.5, 0.625, 0.5, 0.625, 1.0, 0.5, 1.0, 0.5, 0.5, 0.5, 0.5, 0.5, 1.0, 0.375, 1.0, 0.375, 0.5, 0.375, 0.5, 0.375, 1.0, 0.25, 1.0, 0.25, 0.5, 0.2953, 0.2953, 0.25, 0.314, 0.25, 0.2801, 0.3016, 0.2801, 0.25, 0.5, 0.25, 1.0, 0.125, 1.0, 0.125, 0.5, 0.125, 0.5, 0.125, 1.0, 0.0, 1.0, 0.0, 0.5, 0.75, 0.314, 0.75, 0.2803, 0.6985, 0.2803, 0.7047, 0.2953, 0.868, 0.368, 0.75, 0.4168, 0.75, 0.49, 0.9197, 0.4197, 0.25, 0.4168, 0.368, 0.368, 0.4197, 0.4197, 0.25, 0.49, 0.9168, 0.25, 0.868, 0.368, 0.9197, 0.4197, 0.99, 0.25, 0.368, 0.368, 0.4168, 0.25, 0.49, 0.25, 0.4197, 0.4197, 0.868, 0.132, 0.9168, 0.25, 0.99, 0.25, 0.9197, 0.08029, 0.4168, 0.25, 0.368, 0.132, 0.4197, 0.08029, 0.49, 0.25, 0.75, 0.08318, 0.868, 0.132, 0.9197, 0.08029, 0.75, 0.01, 0.368, 0.132, 0.25, 0.08318, 0.25, 0.01, 0.4197, 0.08029, 0.632, 0.132, 0.75, 0.08318, 0.75, 0.01, 0.5803, 0.08029, 0.25, 0.08318, 0.132, 0.132, 0.08029, 0.08029, 0.25, 0.01, 0.5832, 0.25, 0.632, 0.132, 0.5803, 0.08029, 0.51, 0.25, 0.132, 0.132, 0.08318, 0.25, 0.01, 0.25, 0.08029, 0.08029, 0.632, 0.368, 0.5832, 0.25, 0.51, 0.25, 0.5803, 0.4197, 0.08318, 0.25, 0.132, 0.368, 0.08029, 0.4197, 0.01, 0.25, 0.75, 0.4168, 0.632, 0.368, 0.5803, 0.4197, 0.75, 0.49, 0.132, 0.368, 0.25, 0.4168, 0.25, 0.49, 0.08029, 0.4197, 0.8274, 0.3274, 0.75, 0.3594, 0.75, 0.4168, 0.868, 0.368, 0.25, 0.3594, 0.3274, 0.3274, 0.368, 0.368, 0.25, 0.4168, 0.8594, 0.25, 0.8274, 0.3274, 0.868, 0.368, 0.9168, 0.25, 0.3274, 0.3274, 0.3594, 0.25, 0.4168, 0.25, 0.368, 0.368, 0.8274, 0.1726, 0.8594, 0.25, 0.9168, 0.25, 0.868, 0.132, 0.3594, 0.25, 0.3274, 0.1726, 0.368, 0.132, 0.4168, 0.25, 0.75, 0.1406, 0.8274, 0.1726, 0.868, 0.132, 0.75, 0.08318, 0.3274, 0.1726, 0.25, 0.1406, 0.25, 0.08318, 0.368, 0.132, 0.6726, 0.1726, 0.75, 0.1406, 0.75, 0.08318, 0.632, 0.132, 0.25, 0.1406, 0.1726, 0.1726, 0.132, 0.132, 0.25, 0.08318, 0.6406, 0.25, 0.6726, 0.1726, 0.632, 0.132, 0.5832, 0.25, 0.1726, 0.1726, 0.1406, 0.25, 0.08318, 0.25, 0.132, 0.132, 0.6726, 0.3274, 0.6406, 0.25, 0.5832, 0.25, 0.632, 0.368, 0.1406, 0.25, 0.1726, 0.3274, 0.132, 0.368, 0.08318, 0.25, 0.75, 0.3594, 0.6726, 0.3274, 0.632, 0.368, 0.75, 0.4168, 0.1726, 0.3274, 0.25, 0.3594, 0.25, 0.4168, 0.132, 0.368, 0.7953, 0.2953, 0.75, 0.314, 0.75, 0.3594, 0.8274, 0.3274, 0.25, 0.314, 0.2953, 0.2953, 0.3274, 0.3274, 0.25, 0.3594, 0.814, 0.25, 0.8015, 0.2803, 0.7953, 0.2953, 0.8274, 0.3274, 0.8594, 0.25, 0.2953, 0.2953, 0.3016, 0.2801, 0.314, 0.25, 0.3594, 0.25, 0.3274, 0.3274, 0.7953, 0.2047, 0.8038, 0.2252, 0.814, 0.25, 0.8594, 0.25, 0.8274, 0.1726, 0.314, 0.25, 0.3036, 0.2248, 0.2953, 0.2047, 0.3274, 0.1726, 0.3594, 0.25, 0.75, 0.186, 0.7953, 0.2047, 0.8274, 0.1726, 0.75, 0.1406, 0.2953, 0.2047, 0.25, 0.186, 0.25, 0.1406, 0.3274, 0.1726, 0.7047, 0.2047, 0.75, 0.186, 0.75, 0.1406, 0.6726, 0.1726, 0.25, 0.186, 0.2047, 0.2047, 0.1726, 0.1726, 0.25, 0.1406, 0.686, 0.25, 0.6962, 0.2252, 0.7047, 0.2047, 0.6726, 0.1726, 0.6406, 0.25, 0.2047, 0.2047, 0.1964, 0.2248, 0.186, 0.25, 0.1406, 0.25, 0.1726, 0.1726, 0.7047, 0.2953, 0.6985, 0.2803, 0.686, 0.25, 0.6406, 0.25, 0.6726, 0.3274, 0.186, 0.25, 0.1984, 0.2801, 0.2047, 0.2953, 0.1726, 0.3274, 0.1406, 0.25, 0.75, 0.314, 0.7047, 0.2953, 0.6726, 0.3274, 0.75, 0.3594, 0.2047, 0.2953, 0.25, 0.314, 0.25, 0.3594, 0.1726, 0.3274, 0.314, 0.25, 0.25, 0.25, 0.25, 0.2248, 0.3036, 0.2248, 0.3016, 0.2801, 0.25, 0.2801, 0.25, 0.25, 0.314, 0.25, 0.3036, 0.2248, 0.25, 0.2248, 0.25, 0.186, 0.2953, 0.2047, 0.25, 0.25, 0.25, 0.2801, 0.1984, 0.2801, 0.186, 0.25, 0.25, 0.2801, 0.25, 0.314, 0.2047, 0.2953, 0.1984, 0.2801, 0.25, 0.186, 0.25, 0.2248, 0.1964, 0.2248, 0.2047, 0.2047, 0.25, 0.2248, 0.25, 0.25, 0.186, 0.25, 0.1964, 0.2248, 0.686, 0.25, 0.75, 0.25, 0.75, 0.2252, 0.6962, 0.2252, 0.6962, 0.2252, 0.75, 0.2252, 0.75, 0.186, 0.7047, 0.2047, 0.6985, 0.2803, 0.75, 0.2803, 0.75, 0.25, 0.686, 0.25, 0.75, 0.2252, 0.75, 0.25, 0.814, 0.25, 0.8038, 0.2252, 0.75, 0.2803, 0.75, 0.314, 0.7953, 0.2953, 0.8015, 0.2803, 0.75, 0.186, 0.75, 0.2252, 0.8038, 0.2252, 0.7953, 0.2047, 0.75, 0.25, 0.75, 0.2803, 0.8015, 0.2803, 0.814, 0.25])
me_cylinder_002.update()
me_cylinder_004 = bpy.data.meshes.new('Cylinder.004')
me_cylinder_004.from_pydata([(3.049e-06, 0.1885, -0.9431), (3.049e-06, 0.1885, 0.9431), (0.1174, 0.1334, -0.9431), (0.1174, 0.1334, 0.9431), (0.166, 0.000497, -0.9431), (0.166, 0.000497, 0.9431), (0.1174, -0.1325, -0.9431), (0.1174, -0.1325, 0.9431), (3.049e-06, -0.1875, -0.9431), (3.049e-06, -0.1875, 0.9431), (-0.1173, -0.1325, -0.9431), (-0.1173, -0.1325, 0.9431), (-0.166, 0.000497, -0.9431), (-0.166, 0.000497, 0.9431), (-0.1173, 0.1334, -0.9431), (-0.1173, 0.1334, 0.9431), (3.049e-06, 0.7051, -0.9431), (0.4398, 0.4987, -0.9431), (0.4398, 0.4987, 0.9431), (3.049e-06, 0.7051, 0.9431), (0.6219, 0.000497, -0.9431), (0.6219, 0.000497, 0.9431), (0.4398, -0.4977, -0.9431), (0.4398, -0.4977, 0.9431), (3.049e-06, -0.7041, -0.9431), (3.049e-06, -0.7041, 0.9431), (-0.4398, -0.4977, -0.9431), (-0.4398, -0.4977, 0.9431), (-0.6219, 0.000497, -0.9431), (-0.6219, 0.000497, 0.9431), (-0.4398, 0.4987, -0.9431), (-0.4398, 0.4987, 0.9431), (3.049e-06, 0.4902, -0.9431), (0.3057, 0.3468, -0.9431), (0.3057, 0.3468, 0.9431), (3.049e-06, 0.4902, 0.9431), (0.4323, 0.000497, -0.9431), (0.4323, 0.000497, 0.9431), (0.3057, -0.3458, -0.9431), (0.3057, -0.3458, 0.9431), (3.049e-06, -0.4892, -0.9431), (3.049e-06, -0.4892, 0.9431), (-0.3057, -0.3458, -0.9431), (-0.3057, -0.3458, 0.9431), (-0.4323, 0.000497, -0.9431), (-0.4323, 0.000497, 0.9431), (-0.3057, 0.3468, -0.9431), (-0.3057, 0.3468, 0.9431), (3.049e-06, 0.3217, -0.9431), (0.2005, 0.2276, -0.9431), (0.2005, 0.2276, 0.9431), (3.049e-06, 0.3217, 0.9431), (0.2835, 0.000497, -0.9431), (0.2835, 0.000497, 0.9431), (0.2005, -0.2266, -0.9431), (0.2005, -0.2266, 0.9431), (3.049e-06, -0.3207, -0.9431), (3.049e-06, -0.3207, 0.9431), (-0.2005, -0.2266, -0.9431), (-0.2005, -0.2266, 0.9431), (-0.2835, 0.000497, -0.9431), (-0.2835, 0.000497, 0.9431), (-0.2005, 0.2276, -0.9431), (-0.2005, 0.2276, 0.9431), (0.1336, 0.08893, 0.9431), (-0.1336, 0.08893, 0.9431), (0.1389, -0.07339, 0.9431), (-0.1389, -0.07339, 0.9431), (3.049e-06, 0.000497, 0.9431), (3.049e-06, 0.08893, 0.9431), (3.355e-06, -0.07339, 0.9431), (-0.1393, -0.07227, -0.9431), (0.1394, -0.07227, -0.9431), (0.1334, 0.08954, -0.9431), (-0.1334, 0.08954, -0.9431), (3.049e-06, 0.000497, -0.9431), (3.077e-06, -0.07227, -0.9431), (3.04e-06, 0.08954, -0.9431)], [], [(16, 19, 18, 17), (17, 18, 21, 20), (20, 21, 23, 22), (22, 23, 25, 24), (24, 25, 27, 26), (26, 27, 29, 28), (3, 1, 69, 64), (28, 29, 31, 30), (30, 31, 19, 16), (0, 77, 74, 14), (33, 32, 16, 17), (35, 34, 18, 19), (36, 33, 17, 20), (34, 37, 21, 18), (38, 36, 20, 22), (37, 39, 23, 21), (40, 38, 22, 24), (39, 41, 25, 23), (42, 40, 24, 26), (41, 43, 27, 25), (44, 42, 26, 28), (43, 45, 29, 27), (46, 44, 28, 30), (45, 47, 31, 29), (32, 46, 30, 16), (47, 35, 19, 31), (49, 48, 32, 33), (51, 50, 34, 35), (52, 49, 33, 36), (50, 53, 37, 34), (54, 52, 36, 38), (53, 55, 39, 37), (56, 54, 38, 40), (55, 57, 41, 39), (58, 56, 40, 42), (57, 59, 43, 41), (60, 58, 42, 44), (59, 61, 45, 43), (62, 60, 44, 46), (61, 63, 47, 45), (48, 62, 46, 32), (63, 51, 35, 47), (2, 0, 48, 49), (1, 3, 50, 51), (4, 73, 2, 49, 52), (3, 64, 5, 53, 50), (6, 72, 4, 52, 54), (5, 66, 7, 55, 53), (8, 6, 54, 56), (7, 9, 57, 55), (10, 8, 56, 58), (9, 11, 59, 57), (12, 71, 10, 58, 60), (11, 67, 13, 61, 59), (14, 74, 12, 60, 62), (13, 65, 15, 63, 61), (0, 14, 62, 48), (15, 1, 51, 63), (5, 68, 70, 66), (64, 69, 68, 5), (66, 70, 9, 7), (68, 69, 65, 13), (69, 1, 15, 65), (9, 70, 67, 11), (70, 68, 13, 67), (12, 75, 76, 71), (71, 76, 8, 10), (74, 77, 75, 12), (76, 75, 4, 72), (77, 0, 2, 73), (8, 76, 72, 6), (75, 77, 73, 4)])
_uv = me_cylinder_004.uv_layers.new(name='UVMap')
_uv.uv.foreach_set('vector', [1.0, 0.5, 1.0, 1.0, 0.875, 1.0, 0.875, 0.5, 0.875, 0.5, 0.875, 1.0, 0.75, 1.0, 0.75, 0.5, 0.75, 0.5, 0.75, 1.0, 0.625, 1.0, 0.625, 0.5, 0.625, 0.5, 0.625, 1.0, 0.5, 1.0, 0.5, 0.5, 0.5, 0.5, 0.5, 1.0, 0.375, 1.0, 0.375, 0.5, 0.375, 0.5, 0.375, 1.0, 0.25, 1.0, 0.25, 0.5, 0.2953, 0.2953, 0.25, 0.314, 0.25, 0.2801, 0.3016, 0.2801, 0.25, 0.5, 0.25, 1.0, 0.125, 1.0, 0.125, 0.5, 0.125, 0.5, 0.125, 1.0, 0.0, 1.0, 0.0, 0.5, 0.75, 0.314, 0.75, 0.2803, 0.6985, 0.2803, 0.7047, 0.2953, 0.868, 0.368, 0.75, 0.4168, 0.75, 0.49, 0.9197, 0.4197, 0.25, 0.4168, 0.368, 0.368, 0.4197, 0.4197, 0.25, 0.49, 0.9168, 0.25, 0.868, 0.368, 0.9197, 0.4197, 0.99, 0.25, 0.368, 0.368, 0.4168, 0.25, 0.49, 0.25, 0.4197, 0.4197, 0.868, 0.132, 0.9168, 0.25, 0.99, 0.25, 0.9197, 0.08029, 0.4168, 0.25, 0.368, 0.132, 0.4197, 0.08029, 0.49, 0.25, 0.75, 0.08318, 0.868, 0.132, 0.9197, 0.08029, 0.75, 0.01, 0.368, 0.132, 0.25, 0.08318, 0.25, 0.01, 0.4197, 0.08029, 0.632, 0.132, 0.75, 0.08318, 0.75, 0.01, 0.5803, 0.08029, 0.25, 0.08318, 0.132, 0.132, 0.08029, 0.08029, 0.25, 0.01, 0.5832, 0.25, 0.632, 0.132, 0.5803, 0.08029, 0.51, 0.25, 0.132, 0.132, 0.08318, 0.25, 0.01, 0.25, 0.08029, 0.08029, 0.632, 0.368, 0.5832, 0.25, 0.51, 0.25, 0.5803, 0.4197, 0.08318, 0.25, 0.132, 0.368, 0.08029, 0.4197, 0.01, 0.25, 0.75, 0.4168, 0.632, 0.368, 0.5803, 0.4197, 0.75, 0.49, 0.132, 0.368, 0.25, 0.4168, 0.25, 0.49, 0.08029, 0.4197, 0.8274, 0.3274, 0.75, 0.3594, 0.75, 0.4168, 0.868, 0.368, 0.25, 0.3594, 0.3274, 0.3274, 0.368, 0.368, 0.25, 0.4168, 0.8594, 0.25, 0.8274, 0.3274, 0.868, 0.368, 0.9168, 0.25, 0.3274, 0.3274, 0.3594, 0.25, 0.4168, 0.25, 0.368, 0.368, 0.8274, 0.1726, 0.8594, 0.25, 0.9168, 0.25, 0.868, 0.132, 0.3594, 0.25, 0.3274, 0.1726, 0.368, 0.132, 0.4168, 0.25, 0.75, 0.1406, 0.8274, 0.1726, 0.868, 0.132, 0.75, 0.08318, 0.3274, 0.1726, 0.25, 0.1406, 0.25, 0.08318, 0.368, 0.132, 0.6726, 0.1726, 0.75, 0.1406, 0.75, 0.08318, 0.632, 0.132, 0.25, 0.1406, 0.1726, 0.1726, 0.132, 0.132, 0.25, 0.08318, 0.6406, 0.25, 0.6726, 0.1726, 0.632, 0.132, 0.5832, 0.25, 0.1726, 0.1726, 0.1406, 0.25, 0.08318, 0.25, 0.132, 0.132, 0.6726, 0.3274, 0.6406, 0.25, 0.5832, 0.25, 0.632, 0.368, 0.1406, 0.25, 0.1726, 0.3274, 0.132, 0.368, 0.08318, 0.25, 0.75, 0.3594, 0.6726, 0.3274, 0.632, 0.368, 0.75, 0.4168, 0.1726, 0.3274, 0.25, 0.3594, 0.25, 0.4168, 0.132, 0.368, 0.7953, 0.2953, 0.75, 0.314, 0.75, 0.3594, 0.8274, 0.3274, 0.25, 0.314, 0.2953, 0.2953, 0.3274, 0.3274, 0.25, 0.3594, 0.814, 0.25, 0.8015, 0.2803, 0.7953, 0.2953, 0.8274, 0.3274, 0.8594, 0.25, 0.2953, 0.2953, 0.3016, 0.2801, 0.314, 0.25, 0.3594, 0.25, 0.3274, 0.3274, 0.7953, 0.2047, 0.8038, 0.2252, 0.814, 0.25, 0.8594, 0.25, 0.8274, 0.1726, 0.314, 0.25, 0.3036, 0.2248, 0.2953, 0.2047, 0.3274, 0.1726, 0.3594, 0.25, 0.75, 0.186, 0.7953, 0.2047, 0.8274, 0.1726, 0.75, 0.1406, 0.2953, 0.2047, 0.25, 0.186, 0.25, 0.1406, 0.3274, 0.1726, 0.7047, 0.2047, 0.75, 0.186, 0.75, 0.1406, 0.6726, 0.1726, 0.25, 0.186, 0.2047, 0.2047, 0.1726, 0.1726, 0.25, 0.1406, 0.686, 0.25, 0.6962, 0.2252, 0.7047, 0.2047, 0.6726, 0.1726, 0.6406, 0.25, 0.2047, 0.2047, 0.1964, 0.2248, 0.186, 0.25, 0.1406, 0.25, 0.1726, 0.1726, 0.7047, 0.2953, 0.6985, 0.2803, 0.686, 0.25, 0.6406, 0.25, 0.6726, 0.3274, 0.186, 0.25, 0.1984, 0.2801, 0.2047, 0.2953, 0.1726, 0.3274, 0.1406, 0.25, 0.75, 0.314, 0.7047, 0.2953, 0.6726, 0.3274, 0.75, 0.3594, 0.2047, 0.2953, 0.25, 0.314, 0.25, 0.3594, 0.1726, 0.3274, 0.314, 0.25, 0.25, 0.25, 0.25, 0.2248, 0.3036, 0.2248, 0.3016, 0.2801, 0.25, 0.2801, 0.25, 0.25, 0.314, 0.25, 0.3036, 0.2248, 0.25, 0.2248, 0.25, 0.186, 0.2953, 0.2047, 0.25, 0.25, 0.25, 0.2801, 0.1984, 0.2801, 0.186, 0.25, 0.25, 0.2801, 0.25, 0.314, 0.2047, 0.2953, 0.1984, 0.2801, 0.25, 0.186, 0.25, 0.2248, 0.1964, 0.2248, 0.2047, 0.2047, 0.25, 0.2248, 0.25, 0.25, 0.186, 0.25, 0.1964, 0.2248, 0.686, 0.25, 0.75, 0.25, 0.75, 0.2252, 0.6962, 0.2252, 0.6962, 0.2252, 0.75, 0.2252, 0.75, 0.186, 0.7047, 0.2047, 0.6985, 0.2803, 0.75, 0.2803, 0.75, 0.25, 0.686, 0.25, 0.75, 0.2252, 0.75, 0.25, 0.814, 0.25, 0.8038, 0.2252, 0.75, 0.2803, 0.75, 0.314, 0.7953, 0.2953, 0.8015, 0.2803, 0.75, 0.186, 0.75, 0.2252, 0.8038, 0.2252, 0.7953, 0.2047, 0.75, 0.25, 0.75, 0.2803, 0.8015, 0.2803, 0.814, 0.25])
me_cylinder_004.update()

# ---- objects
ob_cuchillo = bpy.data.objects.new('Cuchillo', me_cube)
ob_light = bpy.data.objects.new('Light', light_light)
ob_camera = bpy.data.objects.new('Camera', cam_camera)
ob_empty = bpy.data.objects.new('Empty', None)
ob_tornillo = bpy.data.objects.new('tornillo', me_cylinder_001)
ob_tornillo_001 = bpy.data.objects.new('tornillo.001', me_cylinder_002)
ob_tornillo_002 = bpy.data.objects.new('tornillo.002', me_cylinder_004)

# ---- transforms, parenting, visibility, modifiers, constraints
ob_cuchillo.location = (2.159, 0.2783, -2.206)
ob_cuchillo.rotation_euler = (0.0, -0.0, -0.009966)
ob_cuchillo.lock_rotations_4d = False
ob_cuchillo.empty_display_type = 'ARROWS'
ob_cuchillo.lineart.crease_threshold = 0.0
ob_light.location = (4.076, 1.005, 5.904)
ob_light.rotation_euler = (0.6503, 0.05522, 1.866)
ob_light.lock_rotations_4d = False
ob_light.empty_display_type = 'ARROWS'
ob_light.color = (0.0, 0.0, 0.0, 0.0)
ob_light.lineart.crease_threshold = 0.0
ob_camera.location = (7.359, -6.926, 4.958)
ob_camera.rotation_euler = (1.109, 0.0, 0.8149)
ob_camera.lock_rotations_4d = False
ob_camera.empty_display_type = 'ARROWS'
ob_camera.color = (0.0, 0.0, 0.0, 0.0)
ob_camera.display_type = 'WIRE'
ob_camera.lineart.crease_threshold = 0.0
ob_empty.location = (-1.902, -17.69, 0.0)
ob_empty.scale = (1.25, 1.17, 1.0)
ob_empty.empty_display_type = 'IMAGE'
ob_empty.empty_display_size = 41.24
ob_empty.empty_image_offset = (-0.2824, -0.5502)
ob_tornillo.location = (-9.189, 0.1521, -2.305)
ob_tornillo.scale = (0.4925, 0.4337, 1.119)
ob_tornillo_001.location = (-5.909, 0.3429, -2.068)
ob_tornillo_001.rotation_euler = (-0.5461, -0.0, 0.0)
ob_tornillo_001.scale = (0.1879, 0.227, 1.012)
ob_tornillo_002.location = (-1.759, 0.3429, -2.068)
ob_tornillo_002.rotation_euler = (-0.5461, -0.0, 0.0)
ob_tornillo_002.scale = (0.1879, 0.227, 1.012)

# ---- collection membership
col_collection.objects.link(ob_cuchillo)
col_collection.objects.link(ob_light)
col_collection.objects.link(ob_camera)
col_collection.objects.link(ob_empty)
col_collection.objects.link(ob_tornillo)
col_collection.objects.link(ob_tornillo_001)
col_collection.objects.link(ob_tornillo_002)

# ---- scene / render settings (as saved in the file)
scene.camera = ob_camera
scene.frame_start = 1; scene.frame_end = 250; scene.frame_set(1)
scene.render.engine = 'BLENDER_EEVEE_NEXT'
scene.cycles.sampling_pattern = 'TABULATED_SOBOL'
scene.cycles.use_light_tree = False
scene.view_settings.view_transform = 'Filmic'
bpy.context.view_layer.update()

